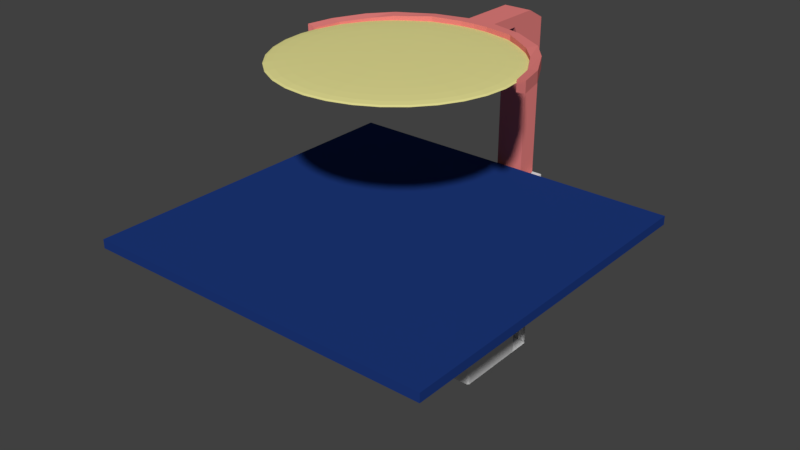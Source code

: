 # Source: tracker.blend  (saved by Blender 2.79.0; exported with 4.5.12 LTS)
import bpy
from mathutils import Matrix  # noqa: F401  (used for matrix-valued properties, if any)

bpy.ops.wm.read_factory_settings(use_empty=True)
scene = bpy.context.scene
scene.name = 'Scene'

# ---- collections
col_collection_1 = bpy.data.collections.new('Collection 1'); scene.collection.children.link(col_collection_1)

# ---- materials (node trees are filled in below, after node groups)
mat_material_005 = bpy.data.materials.new('Material.005')
mat_material_005.alpha_threshold = 0.0
mat_material_005.use_transparent_shadow = False
mat_material_005.diffuse_color = (0.8, 0.7549, 0.3008, 1.0)
mat_material_005.roughness = 0.5
mat_material_006 = bpy.data.materials.new('Material.006')
mat_material_006.alpha_threshold = 0.0
mat_material_006.use_transparent_shadow = False
mat_material_006.diffuse_color = (0.8, 0.2204, 0.2097, 1.0)
mat_material_006.roughness = 0.5
mat_material_004 = bpy.data.materials.new('Material.004')
mat_material_004.alpha_threshold = 0.0
mat_material_004.use_transparent_shadow = False
mat_material_004.diffuse_color = (0.01245, 0.03998, 0.2019, 1.0)
mat_material_004.roughness = 0.5
mat_material_001 = bpy.data.materials.new('Material.001')
mat_material_001.alpha_threshold = 0.0
mat_material_001.use_transparent_shadow = False
mat_material_001.roughness = 0.5
mat_material_002 = bpy.data.materials.new('Material.002')
mat_material_002.alpha_threshold = 0.0
mat_material_002.use_transparent_shadow = False
mat_material_002.diffuse_color = (0.2371, 0.4274, 0.8, 1.0)
mat_material_002.roughness = 0.5

# ---- material node trees

# ---- world
world_world = bpy.data.worlds.new('World'); scene.world = world_world
world_world.color = (0.05088, 0.05088, 0.05088)
world_world.use_sun_shadow = False
world_world.sun_shadow_jitter_overblur = 0.0
world_world.cycles.sampling_method = 'MANUAL'

# ---- meshes
me_hxt900_mount_case_edited = bpy.data.meshes.new('HXT900 mount case edited')
me_hxt900_mount_case_edited.from_pydata([(0.0, 27.53, 0.0), (1.2, 28.23, 1.0), (1.2, 32.22, 1.0), (0.0, 32.13, 0.0), (5.2, 37.38, 12.8), (1.2, 37.38, 12.8), (5.2, 37.38, 1.0), (1.2, 37.38, 1.0), (5.2, 34.73, 12.8), (5.2, 34.73, 1.0), (5.9, 34.23, 12.8), (5.7, 34.23, 12.8), (5.9, 34.23, 1.0), (5.7, 34.23, 1.0), (6.4, 34.73, 1.0), (6.4, 44.73, 1.0), (6.4, 34.73, 12.8), (6.4, 44.73, 12.8), (1.2, 44.73, 12.8), (1.2, 44.73, 1.0), (1.2, 47.63, 12.8), (1.2, 47.63, 1.0), (6.4, 47.63, 12.8), (6.4, 47.63, 1.0), (6.4, 51.63, 12.8), (6.4, 51.63, 1.0), (5.2, 51.13, 0.0), (5.2, 48.83, 0.0), (5.2, 51.13, 12.8), (5.2, 48.83, 12.8), (0.5, 48.83, 12.8), (0.5, 48.83, 0.0), (35.5, 27.03, 12.8), (0.5, 27.03, 12.8), (35.5, 27.03, 0.0), (0.5, 27.03, 0.0), (36.0, 48.33, 12.8), (36.0, 27.53, 12.8), (36.0, 48.33, 0.0), (36.0, 27.53, 0.0), (35.5, 48.83, 0.0), (30.8, 48.83, 0.0), (35.5, 48.83, 12.8), (30.8, 48.83, 12.8), (30.8, 51.13, 12.8), (30.8, 51.13, 0.0), (29.6, 51.63, 12.8), (30.3, 51.63, 12.8), (29.6, 51.63, 1.0), (30.3, 51.63, 0.0), (5.7, 51.63, 0.0), (5.7, 51.63, 12.8), (29.6, 47.63, 12.8), (29.6, 47.63, 1.0), (34.8, 47.63, 12.8), (34.8, 47.63, 1.0), (34.8, 44.73, 12.8), (34.8, 44.73, 1.0), (29.6, 44.73, 12.8), (29.6, 44.73, 1.0), (29.6, 34.73, 12.8), (29.6, 34.73, 1.0), (30.1, 34.23, 1.0), (30.3, 34.23, 1.0), (30.1, 34.23, 12.8), (30.3, 34.23, 12.8), (30.8, 34.73, 1.0), (30.8, 37.38, 1.0), (30.8, 34.73, 12.8), (30.8, 37.38, 12.8), (34.8, 37.38, 12.8), (34.8, 37.38, 1.0), (34.8, 28.23, 12.8), (34.8, 28.23, 1.0), (31.7, 40.63, 12.8), (31.7, 40.63, 1.0), (31.71, 40.76, 12.8), (31.71, 40.76, 1.0), (31.75, 40.89, 12.8), (31.75, 40.89, 1.0), (31.8, 41.02, 12.8), (31.8, 41.02, 1.0), (31.88, 41.13, 12.8), (31.88, 41.13, 1.0), (31.97, 41.23, 12.8), (31.97, 41.23, 1.0), (32.08, 41.31, 12.8), (32.08, 41.31, 1.0), (32.2, 41.37, 12.8), (32.2, 41.37, 1.0), (32.33, 41.41, 12.8), (32.33, 41.41, 1.0), (32.47, 41.42, 12.8), (32.47, 41.42, 1.0), (32.6, 41.42, 12.8), (32.6, 41.42, 1.0), (32.73, 41.39, 12.8), (32.73, 41.39, 1.0), (32.86, 41.34, 12.8), (32.86, 41.34, 1.0), (32.98, 41.27, 12.8), (32.98, 41.27, 1.0), (33.08, 41.18, 12.8), (33.08, 41.18, 1.0), (33.16, 41.07, 12.8), (33.16, 41.07, 1.0), (33.23, 40.95, 12.8), (33.23, 40.95, 1.0), (33.27, 40.83, 12.8), (33.27, 40.83, 1.0), (33.3, 40.69, 12.8), (33.3, 40.69, 1.0), (33.3, 40.63, 12.8), (33.3, 40.63, 1.0), (33.3, 40.56, 12.8), (33.3, 40.56, 1.0), (33.27, 40.42, 12.8), (33.27, 40.42, 1.0), (33.23, 40.3, 12.8), (33.23, 40.3, 1.0), (33.16, 40.18, 12.8), (33.16, 40.18, 1.0), (33.08, 40.07, 12.8), (33.08, 40.07, 1.0), (32.98, 39.98, 12.8), (32.98, 39.98, 1.0), (32.86, 39.91, 12.8), (32.86, 39.91, 1.0), (32.73, 39.86, 12.8), (32.73, 39.86, 1.0), (32.6, 39.83, 12.8), (32.6, 39.83, 1.0), (32.47, 39.83, 12.8), (32.47, 39.83, 1.0), (32.33, 39.84, 12.8), (32.33, 39.84, 1.0), (32.2, 39.88, 12.8), (32.2, 39.88, 1.0), (32.08, 39.94, 12.8), (32.08, 39.94, 1.0), (31.97, 40.02, 12.8), (31.97, 40.02, 1.0), (31.88, 40.12, 12.8), (31.88, 40.12, 1.0), (31.8, 40.24, 12.8), (31.8, 40.24, 1.0), (31.75, 40.36, 12.8), (31.75, 40.36, 1.0), (31.71, 40.49, 12.8), (31.71, 40.49, 1.0), (1.2, 28.23, 12.8), (2.7, 40.63, 12.8), (2.7, 40.63, 1.0), (2.712, 40.76, 12.8), (2.712, 40.76, 1.0), (2.746, 40.89, 12.8), (2.746, 40.89, 1.0), (2.802, 41.02, 12.8), (2.802, 41.02, 1.0), (2.878, 41.13, 12.8), (2.878, 41.13, 1.0), (2.971, 41.23, 12.8), (2.971, 41.23, 1.0), (3.081, 41.31, 12.8), (3.081, 41.31, 1.0), (3.202, 41.37, 12.8), (3.202, 41.37, 1.0), (3.331, 41.41, 12.8), (3.331, 41.41, 1.0), (3.466, 41.42, 12.8), (3.466, 41.42, 1.0), (3.602, 41.42, 12.8), (3.602, 41.42, 1.0), (3.734, 41.39, 12.8), (3.734, 41.39, 1.0), (3.86, 41.34, 12.8), (3.86, 41.34, 1.0), (3.976, 41.27, 12.8), (3.976, 41.27, 1.0), (4.078, 41.18, 12.8), (4.078, 41.18, 1.0), (4.163, 41.07, 12.8), (4.163, 41.07, 1.0), (4.229, 40.95, 12.8), (4.229, 40.95, 1.0), (4.274, 40.83, 12.8), (4.274, 40.83, 1.0), (4.297, 40.69, 12.8), (4.297, 40.69, 1.0), (4.3, 40.63, 12.8), (4.3, 40.63, 1.0), (4.297, 40.56, 12.8), (4.297, 40.56, 1.0), (4.274, 40.42, 12.8), (4.274, 40.42, 1.0), (4.229, 40.3, 12.8), (4.229, 40.3, 1.0), (4.163, 40.18, 12.8), (4.163, 40.18, 1.0), (4.078, 40.07, 12.8), (4.078, 40.07, 1.0), (3.976, 39.98, 12.8), (3.976, 39.98, 1.0), (3.86, 39.91, 12.8), (3.86, 39.91, 1.0), (3.734, 39.86, 12.8), (3.734, 39.86, 1.0), (3.602, 39.83, 12.8), (3.602, 39.83, 1.0), (3.466, 39.83, 12.8), (3.466, 39.83, 1.0), (3.331, 39.84, 12.8), (3.331, 39.84, 1.0), (3.202, 39.88, 12.8), (3.202, 39.88, 1.0), (3.081, 39.94, 12.8), (3.081, 39.94, 1.0), (2.971, 40.02, 12.8), (2.971, 40.02, 1.0), (2.878, 40.12, 12.8), (2.878, 40.12, 1.0), (2.802, 40.24, 12.8), (2.802, 40.24, 1.0), (2.746, 40.36, 12.8), (2.746, 40.36, 1.0), (2.712, 40.49, 12.8), (2.712, 40.49, 1.0), (30.79, 34.65, 12.8), (29.61, 34.65, 12.8), (29.62, 34.57, 12.8), (35.58, 27.03, 12.8), (29.65, 34.5, 12.8), (29.7, 34.43, 12.8), (29.75, 34.37, 12.8), (29.81, 34.32, 12.8), (29.87, 34.28, 12.8), (29.95, 34.25, 12.8), (30.02, 34.23, 12.8), (30.7, 34.43, 12.8), (30.75, 34.5, 12.8), (30.78, 34.57, 12.8), (35.98, 48.48, 12.8), (35.95, 48.55, 12.8), (35.65, 48.8, 12.8), (35.73, 48.77, 12.8), (35.79, 48.73, 12.8), (30.59, 51.53, 12.8), (30.53, 51.57, 12.8), (30.45, 51.6, 12.8), (35.99, 48.4, 12.8), (35.9, 48.62, 12.8), (35.85, 48.68, 12.8), (0.1464, 27.17, 12.8), (0.2061, 27.12, 12.8), (0.273, 27.08, 12.8), (35.65, 27.05, 12.8), (35.73, 27.08, 12.8), (35.79, 27.12, 12.8), (0.02447, 27.37, 12.8), (0.0545, 27.3, 12.8), (0.09549, 27.23, 12.8), (0.2061, 48.73, 12.8), (0.1464, 48.68, 12.8), (0.09549, 48.62, 12.8), (30.65, 34.37, 12.8), (30.38, 34.23, 12.8), (30.59, 34.32, 12.8), (30.45, 34.25, 12.8), (30.53, 34.28, 12.8), (35.58, 48.82, 12.8), (30.79, 51.2, 12.8), (30.78, 51.28, 12.8), (30.65, 51.48, 12.8), (30.38, 51.62, 12.8), (0.3455, 27.05, 12.8), (0.4218, 27.03, 12.8), (5.206, 34.65, 12.8), (30.75, 51.35, 12.8), (30.7, 51.42, 12.8), (35.85, 27.17, 12.8), (35.9, 27.23, 12.8), (35.95, 27.3, 12.8), (35.98, 27.37, 12.8), (35.99, 27.45, 12.8), (0.006155, 48.4, 12.8), (0.0, 48.33, 12.8), (0.5, 30.63, 0.0), (0.0, 48.33, 0.0), (0.0, 27.53, 12.8), (0.006155, 27.45, 12.8), (0.4218, 48.82, 12.8), (0.0545, 48.55, 12.8), (0.02447, 48.48, 12.8), (5.224, 34.57, 12.8), (5.254, 34.5, 12.8), (5.295, 34.43, 12.8), (6.305, 34.43, 12.8), (6.346, 34.5, 12.8), (5.295, 51.42, 12.8), (5.254, 51.35, 12.8), (0.3455, 48.8, 12.8), (0.273, 48.77, 12.8), (5.346, 34.37, 12.8), (5.406, 34.32, 12.8), (5.622, 34.23, 12.8), (5.473, 34.28, 12.8), (5.545, 34.25, 12.8), (6.376, 34.57, 12.8), (6.394, 34.65, 12.8), (5.545, 51.6, 12.8), (5.473, 51.57, 12.8), (5.406, 51.53, 12.8), (5.224, 51.28, 12.8), (5.206, 51.2, 12.8), (6.055, 34.25, 12.8), (6.127, 34.28, 12.8), (5.978, 34.23, 12.8), (6.194, 34.32, 12.8), (6.254, 34.37, 12.8), (5.622, 51.62, 12.8), (5.346, 51.48, 12.8), (3.5, 40.63, 1.0), (32.5, 40.63, 1.0), (6.394, 34.65, 1.0), (6.376, 34.57, 1.0), (30.75, 34.5, 1.0), (30.7, 34.43, 1.0), (29.81, 34.32, 1.0), (29.75, 34.37, 1.0), (29.7, 34.43, 1.0), (29.61, 34.65, 1.0), (29.65, 34.5, 1.0), (29.62, 34.57, 1.0), (30.65, 34.37, 1.0), (30.59, 34.32, 1.0), (30.53, 34.28, 1.0), (5.295, 34.43, 1.0), (5.254, 34.5, 1.0), (5.224, 34.57, 1.0), (5.206, 34.65, 1.0), (30.79, 34.65, 1.0), (30.78, 34.57, 1.0), (6.194, 34.32, 1.0), (6.127, 34.28, 1.0), (6.346, 34.5, 1.0), (6.305, 34.43, 1.0), (6.254, 34.37, 1.0), (30.45, 34.25, 1.0), (30.38, 34.23, 1.0), (29.95, 34.25, 1.0), (29.87, 34.28, 1.0), (30.02, 34.23, 1.0), (5.545, 34.25, 1.0), (5.473, 34.28, 1.0), (6.055, 34.25, 1.0), (5.978, 34.23, 1.0), (5.406, 34.32, 1.0), (5.346, 34.37, 1.0), (5.622, 34.23, 1.0), (5.622, 51.62, 0.0), (5.295, 51.42, 0.0), (0.02447, 27.37, 0.0), (0.006155, 27.45, 0.0), (0.0, 32.13, 12.8), (0.006155, 48.4, 0.0), (5.206, 51.2, 0.0), (0.02447, 48.48, 0.0), (0.0545, 48.55, 0.0), (0.09549, 48.62, 0.0), (0.1464, 48.68, 0.0), (0.2061, 48.73, 0.0), (0.4218, 48.82, 0.0), (0.273, 48.77, 0.0), (0.3455, 48.8, 0.0), (5.406, 51.53, 0.0), (5.473, 51.57, 0.0), (5.545, 51.6, 0.0), (30.7, 51.42, 0.0), (30.75, 51.35, 0.0), (30.78, 51.28, 0.0), (35.99, 27.45, 0.0), (5.224, 51.28, 0.0), (5.254, 51.35, 0.0), (30.45, 51.6, 0.0), (30.38, 51.62, 0.0), (30.65, 51.48, 0.0), (30.79, 51.2, 0.0), (35.58, 48.82, 0.0), (35.65, 48.8, 0.0), (35.73, 48.77, 0.0), (35.79, 48.73, 0.0), (0.2061, 27.12, 0.0), (0.4218, 27.03, 0.0), (0.273, 27.08, 0.0), (0.3455, 27.05, 0.0), (0.1464, 27.17, 0.0), (0.09549, 27.23, 0.0), (0.0545, 27.3, 0.0), (5.346, 51.48, 0.0), (30.53, 51.57, 0.0), (30.59, 51.53, 0.0), (35.95, 48.55, 0.0), (35.9, 48.62, 0.0), (35.85, 48.68, 0.0), (35.98, 48.48, 0.0), (35.99, 48.4, 0.0), (35.98, 27.37, 0.0), (35.95, 27.3, 0.0), (35.58, 27.03, 0.0), (35.65, 27.05, 0.0), (35.9, 27.23, 0.0), (35.85, 27.17, 0.0), (35.79, 27.12, 0.0), (35.73, 27.08, 0.0), (1.2, 32.22, 12.8)], [], [(0, 1, 2), (2, 3, 0), (4, 5, 6), (6, 5, 7), (8, 4, 9), (9, 4, 6), (10, 11, 12), (12, 11, 13), (14, 15, 16), (16, 15, 17), (18, 17, 19), (19, 17, 15), (20, 18, 21), (21, 18, 19), (22, 20, 23), (23, 20, 21), (24, 22, 25), (25, 22, 23), (26, 27, 28), (28, 27, 29), (30, 29, 31), (31, 29, 27), (32, 33, 34), (34, 33, 35), (36, 37, 38), (38, 37, 39), (40, 41, 42), (42, 41, 43), (44, 43, 45), (45, 43, 41), (46, 47, 48), (48, 47, 49), (48, 49, 25), (25, 49, 50), (25, 50, 24), (24, 50, 51), (52, 46, 53), (53, 46, 48), (54, 52, 55), (55, 52, 53), (56, 54, 57), (57, 54, 55), (58, 56, 59), (59, 56, 57), (60, 58, 61), (61, 58, 59), (62, 63, 64), (64, 63, 65), (66, 67, 68), (68, 67, 69), (70, 69, 71), (71, 69, 67), (72, 70, 73), (73, 70, 71), (74, 75, 76), (76, 75, 77), (76, 77, 78), (78, 77, 79), (78, 79, 80), (80, 79, 81), (80, 81, 82), (82, 81, 83), (82, 83, 84), (84, 83, 85), (84, 85, 86), (86, 85, 87), (86, 87, 88), (88, 87, 89), (88, 89, 90), (90, 89, 91), (90, 91, 92), (92, 91, 93), (92, 93, 94), (94, 93, 95), (94, 95, 96), (96, 95, 97), (96, 97, 98), (98, 97, 99), (98, 99, 100), (100, 99, 101), (100, 101, 102), (102, 101, 103), (102, 103, 104), (104, 103, 105), (104, 105, 106), (106, 105, 107), (106, 107, 108), (108, 107, 109), (108, 109, 110), (110, 109, 111), (110, 111, 112), (112, 111, 113), (112, 113, 114), (114, 113, 115), (114, 115, 116), (116, 115, 117), (116, 117, 118), (118, 117, 119), (118, 119, 120), (120, 119, 121), (120, 121, 122), (122, 121, 123), (122, 123, 124), (124, 123, 125), (124, 125, 126), (126, 125, 127), (126, 127, 128), (128, 127, 129), (128, 129, 130), (130, 129, 131), (130, 131, 132), (132, 131, 133), (132, 133, 134), (134, 133, 135), (134, 135, 136), (136, 135, 137), (136, 137, 138), (138, 137, 139), (138, 139, 140), (140, 139, 141), (140, 141, 142), (142, 141, 143), (142, 143, 144), (144, 143, 145), (144, 145, 146), (146, 145, 147), (146, 147, 148), (148, 147, 149), (148, 149, 74), (74, 149, 75), (150, 72, 1), (1, 72, 73), (151, 152, 153), (153, 152, 154), (153, 154, 155), (155, 154, 156), (155, 156, 157), (157, 156, 158), (157, 158, 159), (159, 158, 160), (159, 160, 161), (161, 160, 162), (161, 162, 163), (163, 162, 164), (163, 164, 165), (165, 164, 166), (165, 166, 167), (167, 166, 168), (167, 168, 169), (169, 168, 170), (169, 170, 171), (171, 170, 172), (171, 172, 173), (173, 172, 174), (173, 174, 175), (175, 174, 176), (175, 176, 177), (177, 176, 178), (177, 178, 179), (179, 178, 180), (179, 180, 181), (181, 180, 182), (181, 182, 183), (183, 182, 184), (183, 184, 185), (185, 184, 186), (185, 186, 187), (187, 186, 188), (187, 188, 189), (189, 188, 190), (189, 190, 191), (191, 190, 192), (191, 192, 193), (193, 192, 194), (193, 194, 195), (195, 194, 196), (195, 196, 197), (197, 196, 198), (197, 198, 199), (199, 198, 200), (199, 200, 201), (201, 200, 202), (201, 202, 203), (203, 202, 204), (203, 204, 205), (205, 204, 206), (205, 206, 207), (207, 206, 208), (207, 208, 209), (209, 208, 210), (209, 210, 211), (211, 210, 212), (211, 212, 213), (213, 212, 214), (213, 214, 215), (215, 214, 216), (215, 216, 217), (217, 216, 218), (217, 218, 219), (219, 218, 220), (219, 220, 221), (221, 220, 222), (221, 222, 223), (223, 222, 224), (223, 224, 225), (225, 224, 226), (225, 226, 151), (151, 226, 152), (68, 69, 65), (37, 70, 72), (68, 65, 227), (60, 228, 69), (69, 228, 229), (150, 33, 72), (72, 33, 32), (72, 32, 230), (229, 231, 69), (69, 231, 232), (69, 232, 233), (233, 234, 69), (69, 234, 235), (69, 235, 236), (236, 237, 69), (69, 237, 64), (69, 64, 65), (238, 239, 65), (65, 239, 240), (65, 240, 227), (241, 242, 54), (183, 185, 17), (243, 54, 244), (244, 54, 245), (246, 247, 248), (70, 37, 56), (56, 37, 36), (56, 36, 54), (54, 36, 249), (54, 249, 241), (242, 250, 54), (54, 250, 251), (54, 251, 245), (252, 253, 150), (150, 253, 254), (230, 255, 72), (72, 255, 256), (72, 256, 257), (258, 259, 150), (150, 259, 260), (150, 260, 252), (16, 17, 10), (10, 17, 11), (261, 262, 20), (20, 262, 263), (238, 65, 264), (264, 65, 265), (264, 265, 266), (266, 265, 267), (266, 267, 268), (243, 269, 54), (54, 269, 42), (54, 42, 52), (52, 42, 43), (52, 43, 46), (46, 43, 44), (46, 44, 47), (47, 44, 270), (47, 270, 271), (246, 248, 272), (272, 248, 273), (272, 273, 47), (254, 274, 150), (150, 274, 275), (150, 275, 33), (17, 4, 11), (11, 4, 8), (11, 8, 276), (28, 24, 51), (271, 277, 47), (47, 277, 278), (47, 278, 272), (134, 136, 69), (106, 108, 56), (56, 108, 110), (56, 110, 70), (70, 110, 112), (70, 112, 114), (257, 279, 72), (72, 279, 280), (72, 280, 281), (281, 282, 72), (72, 282, 283), (72, 283, 37), (159, 18, 157), (157, 18, 155), (20, 284, 18), (18, 284, 285), (286, 3, 287), (287, 31, 286), (150, 288, 289), (150, 289, 258), (24, 28, 22), (22, 28, 29), (22, 29, 20), (20, 29, 30), (20, 30, 290), (114, 116, 70), (70, 116, 118), (70, 118, 120), (74, 76, 58), (263, 291, 20), (20, 291, 292), (20, 292, 284), (82, 84, 58), (58, 84, 86), (185, 187, 17), (17, 187, 189), (17, 189, 4), (4, 189, 191), (173, 175, 17), (17, 175, 177), (276, 293, 11), (11, 293, 294), (11, 294, 295), (10, 296, 297), (51, 298, 299), (290, 300, 20), (20, 300, 301), (20, 301, 261), (136, 138, 69), (69, 138, 140), (69, 140, 142), (159, 161, 18), (18, 161, 163), (18, 163, 165), (165, 167, 18), (18, 167, 169), (18, 169, 17), (17, 169, 171), (17, 171, 173), (177, 179, 17), (17, 179, 181), (17, 181, 183), (295, 302, 11), (11, 302, 303), (11, 303, 304), (304, 303, 305), (304, 305, 306), (297, 307, 10), (10, 307, 308), (10, 308, 16), (309, 310, 311), (299, 312, 51), (51, 312, 313), (51, 313, 28), (120, 122, 70), (70, 122, 124), (70, 124, 126), (60, 69, 58), (58, 69, 148), (58, 148, 74), (76, 78, 58), (58, 78, 80), (58, 80, 82), (94, 96, 56), (56, 96, 98), (56, 98, 100), (4, 203, 205), (223, 5, 221), (221, 5, 219), (223, 225, 5), (5, 225, 151), (5, 151, 18), (18, 151, 153), (18, 153, 155), (314, 315, 316), (316, 315, 317), (316, 317, 10), (10, 317, 318), (10, 318, 296), (51, 319, 298), (298, 319, 309), (298, 309, 320), (320, 309, 311), (142, 144, 69), (69, 144, 146), (69, 146, 148), (100, 102, 56), (56, 102, 104), (56, 104, 106), (191, 193, 4), (4, 193, 195), (4, 195, 197), (205, 207, 4), (4, 207, 209), (4, 209, 5), (5, 209, 211), (5, 211, 213), (213, 215, 5), (5, 215, 217), (5, 217, 219), (126, 128, 70), (70, 128, 130), (70, 130, 69), (69, 130, 132), (69, 132, 134), (86, 88, 58), (58, 88, 90), (58, 90, 56), (56, 90, 92), (56, 92, 94), (197, 199, 4), (4, 199, 201), (4, 201, 203), (190, 188, 321), (190, 321, 192), (198, 196, 321), (321, 196, 194), (321, 194, 192), (204, 202, 321), (321, 202, 200), (321, 200, 198), (210, 208, 321), (321, 208, 206), (321, 206, 204), (216, 214, 321), (321, 214, 212), (321, 212, 210), (222, 220, 321), (321, 220, 218), (321, 218, 216), (152, 226, 321), (321, 226, 224), (321, 224, 222), (158, 156, 321), (321, 156, 154), (321, 154, 152), (164, 162, 321), (321, 162, 160), (321, 160, 158), (170, 168, 321), (321, 168, 166), (321, 166, 164), (176, 174, 321), (321, 174, 172), (321, 172, 170), (182, 180, 321), (321, 180, 178), (321, 178, 176), (188, 186, 321), (321, 186, 184), (321, 184, 182), (113, 111, 322), (113, 322, 115), (121, 119, 322), (322, 119, 117), (322, 117, 115), (127, 125, 322), (322, 125, 123), (322, 123, 121), (133, 131, 322), (322, 131, 129), (322, 129, 127), (139, 137, 322), (322, 137, 135), (322, 135, 133), (145, 143, 322), (322, 143, 141), (322, 141, 139), (75, 149, 322), (322, 149, 147), (322, 147, 145), (81, 79, 322), (322, 79, 77), (322, 77, 75), (87, 85, 322), (322, 85, 83), (322, 83, 81), (93, 91, 322), (322, 91, 89), (322, 89, 87), (99, 97, 322), (322, 97, 95), (322, 95, 93), (105, 103, 322), (322, 103, 101), (322, 101, 99), (111, 109, 322), (322, 109, 107), (322, 107, 105), (9, 6, 7), (59, 57, 55), (48, 25, 53), (53, 25, 23), (323, 324, 53), (325, 326, 73), (327, 328, 1), (1, 328, 329), (330, 61, 1), (1, 61, 59), (1, 59, 53), (53, 59, 55), (329, 331, 1), (1, 331, 332), (1, 332, 330), (21, 19, 23), (23, 19, 15), (23, 15, 53), (53, 15, 14), (53, 14, 323), (326, 333, 73), (73, 333, 334), (73, 334, 335), (336, 337, 1), (1, 337, 338), (1, 338, 7), (7, 2, 1), (7, 338, 339), (7, 339, 9), (67, 66, 71), (71, 66, 340), (71, 340, 73), (73, 340, 341), (73, 341, 325), (342, 343, 1), (324, 344, 53), (53, 344, 345), (53, 345, 1), (1, 345, 346), (1, 346, 342), (335, 347, 73), (73, 347, 348), (73, 348, 63), (73, 349, 1), (1, 349, 350), (1, 350, 327), (63, 62, 73), (73, 62, 351), (73, 351, 349), (1, 352, 353), (343, 354, 1), (1, 354, 355), (1, 355, 12), (353, 356, 1), (1, 356, 357), (1, 357, 336), (12, 13, 1), (1, 13, 358), (1, 358, 352), (27, 34, 31), (31, 34, 35), (35, 286, 31), (359, 50, 360), (361, 362, 35), (35, 362, 0), (287, 3, 363), (363, 285, 287), (35, 0, 288), (288, 150, 1), (288, 1, 35), (31, 287, 364), (27, 26, 50), (50, 26, 365), (364, 366, 31), (31, 366, 367), (31, 367, 368), (368, 369, 31), (31, 369, 370), (31, 370, 371), (371, 370, 372), (371, 372, 373), (374, 375, 376), (377, 378, 379), (38, 39, 34), (34, 39, 380), (365, 381, 50), (50, 381, 382), (50, 382, 360), (383, 45, 384), (384, 45, 49), (377, 379, 385), (385, 379, 386), (385, 386, 45), (387, 38, 40), (40, 38, 34), (40, 34, 41), (41, 34, 27), (41, 27, 45), (45, 27, 50), (45, 50, 49), (387, 388, 38), (38, 388, 389), (38, 389, 390), (391, 392, 393), (393, 392, 394), (391, 395, 392), (392, 395, 396), (392, 396, 35), (35, 396, 397), (35, 397, 361), (359, 360, 376), (376, 360, 398), (376, 398, 374), (383, 399, 45), (45, 399, 400), (45, 400, 385), (401, 390, 402), (402, 390, 403), (401, 404, 390), (390, 404, 405), (390, 405, 38), (380, 406, 34), (34, 406, 407), (34, 407, 408), (408, 407, 409), (410, 411, 412), (410, 412, 407), (407, 412, 413), (407, 413, 409), (30, 31, 371), (30, 371, 290), (290, 371, 373), (290, 373, 300), (300, 373, 372), (300, 372, 301), (301, 372, 370), (301, 370, 261), (261, 370, 369), (261, 369, 262), (262, 369, 368), (262, 368, 263), (263, 368, 367), (263, 367, 291), (291, 367, 366), (291, 366, 292), (292, 366, 364), (292, 364, 284), (284, 364, 287), (284, 287, 285), (26, 28, 313), (26, 313, 365), (365, 313, 312), (365, 312, 381), (381, 312, 299), (381, 299, 382), (382, 299, 298), (382, 298, 360), (360, 298, 320), (360, 320, 398), (398, 320, 311), (398, 311, 374), (374, 311, 310), (374, 310, 375), (375, 310, 309), (375, 309, 376), (376, 309, 319), (376, 319, 359), (359, 319, 51), (359, 51, 50), (44, 45, 386), (44, 386, 270), (270, 386, 379), (270, 379, 271), (271, 379, 378), (271, 378, 277), (277, 378, 377), (277, 377, 278), (278, 377, 385), (278, 385, 272), (272, 385, 400), (272, 400, 246), (246, 400, 399), (246, 399, 247), (247, 399, 383), (247, 383, 248), (248, 383, 384), (248, 384, 273), (273, 384, 49), (273, 49, 47), (36, 38, 405), (36, 405, 249), (249, 405, 404), (249, 404, 241), (241, 404, 401), (241, 401, 242), (242, 401, 402), (242, 402, 250), (250, 402, 403), (250, 403, 251), (251, 403, 390), (251, 390, 245), (245, 390, 389), (245, 389, 244), (244, 389, 388), (244, 388, 243), (243, 388, 387), (243, 387, 269), (269, 387, 40), (269, 40, 42), (39, 37, 283), (39, 283, 380), (380, 283, 282), (380, 282, 406), (406, 282, 281), (406, 281, 407), (407, 281, 280), (407, 280, 410), (410, 280, 279), (410, 279, 411), (411, 279, 257), (411, 257, 412), (412, 257, 256), (412, 256, 413), (413, 256, 255), (413, 255, 409), (409, 255, 230), (409, 230, 408), (408, 230, 32), (408, 32, 34), (288, 0, 362), (288, 362, 289), (289, 362, 361), (289, 361, 258), (258, 361, 397), (258, 397, 259), (259, 397, 396), (259, 396, 260), (260, 396, 395), (260, 395, 252), (252, 395, 391), (252, 391, 253), (253, 391, 393), (253, 393, 254), (254, 393, 394), (254, 394, 274), (274, 394, 392), (274, 392, 275), (275, 392, 35), (275, 35, 33), (62, 64, 237), (62, 237, 351), (351, 237, 236), (351, 236, 349), (349, 236, 235), (349, 235, 350), (350, 235, 234), (350, 234, 327), (327, 234, 233), (327, 233, 328), (328, 233, 232), (328, 232, 329), (329, 232, 231), (329, 231, 331), (331, 231, 229), (331, 229, 332), (332, 229, 228), (332, 228, 330), (330, 228, 60), (330, 60, 61), (65, 63, 348), (65, 348, 265), (265, 348, 347), (265, 347, 267), (267, 347, 335), (267, 335, 268), (268, 335, 334), (268, 334, 266), (266, 334, 333), (266, 333, 264), (264, 333, 326), (264, 326, 238), (238, 326, 325), (238, 325, 239), (239, 325, 341), (239, 341, 240), (240, 341, 340), (240, 340, 227), (227, 340, 66), (227, 66, 68), (14, 16, 308), (14, 308, 323), (323, 308, 307), (323, 307, 324), (324, 307, 297), (324, 297, 344), (344, 297, 296), (344, 296, 345), (345, 296, 318), (345, 318, 346), (346, 318, 317), (346, 317, 342), (342, 317, 315), (342, 315, 343), (343, 315, 314), (343, 314, 354), (354, 314, 316), (354, 316, 355), (355, 316, 10), (355, 10, 12), (8, 9, 339), (8, 339, 276), (276, 339, 338), (276, 338, 293), (293, 338, 337), (293, 337, 294), (294, 337, 336), (294, 336, 295), (295, 336, 357), (295, 357, 302), (302, 357, 356), (302, 356, 303), (303, 356, 353), (303, 353, 305), (305, 353, 352), (305, 352, 306), (306, 352, 358), (306, 358, 304), (304, 358, 13), (304, 13, 11), (3, 286, 35), (35, 0, 3), (3, 2, 414), (414, 363, 3), (5, 414, 2), (2, 7, 5), (414, 5, 18), (18, 285, 363), (18, 363, 414)])
me_hxt900_mount_case_edited.use_remesh_preserve_volume = False
me_hxt900_mount_case_edited.use_remesh_preserve_attributes = False
me_hxt900_mount_case_edited.use_mirror_vertex_groups = False
me_hxt900_mount_case_edited.update()
me_sphere = bpy.data.meshes.new('Sphere')
me_sphere.from_pydata([(0.0, 0.1951, 0.9808), (0.0, 0.3827, 0.9239), (0.0, 0.5556, 0.8315), (0.0, 0.7071, 0.7071), (0.0, 0.8315, 0.5556), (0.0, 0.9239, 0.3827), (0.0, 0.9808, 0.1951), (0.0, 1.0, 7.55e-08), (0.0, 0.9808, -0.1951), (0.0, 0.5556, -0.8315), (0.03806, 0.1913, 0.9808), (0.07466, 0.3753, 0.9239), (0.1084, 0.5449, 0.8315), (0.1379, 0.6935, 0.7071), (0.1622, 0.8155, 0.5556), (0.1802, 0.9061, 0.3827), (0.1913, 0.9619, 0.1951), (0.1951, 0.9808, 7.55e-08), (0.1913, 0.9619, -0.1951), (0.1802, 0.9061, -0.3827), (0.1622, 0.8155, -0.5556), (0.1379, 0.6935, -0.7071), (0.1084, 0.5449, -0.8315), (0.07466, 0.3753, -0.9239), (0.03806, 0.1913, -0.9808), (0.07466, 0.1802, 0.9808), (0.1464, 0.3536, 0.9239), (0.2126, 0.5133, 0.8315), (0.2706, 0.6533, 0.7071), (0.3182, 0.7682, 0.5556), (0.3536, 0.8536, 0.3827), (0.3753, 0.9061, 0.1951), (0.3827, 0.9239, 7.55e-08), (0.3753, 0.9061, -0.1951), (0.3536, 0.8536, -0.3827), (0.3182, 0.7682, -0.5556), (0.2706, 0.6533, -0.7071), (0.2126, 0.5133, -0.8315), (0.1464, 0.3536, -0.9239), (0.07466, 0.1802, -0.9808), (0.1084, 0.1622, 0.9808), (0.2126, 0.3182, 0.9239), (0.3087, 0.4619, 0.8315), (0.3928, 0.5879, 0.7071), (0.4619, 0.6913, 0.5556), (0.5133, 0.7682, 0.3827), (0.5449, 0.8155, 0.1951), (0.5556, 0.8315, 7.55e-08), (0.5449, 0.8155, -0.1951), (0.5133, 0.7682, -0.3827), (0.4619, 0.6913, -0.5556), (0.3928, 0.5879, -0.7071), (0.3087, 0.4619, -0.8315), (0.2126, 0.3182, -0.9239), (0.1084, 0.1622, -0.9808), (0.1379, 0.1379, 0.9808), (0.2706, 0.2706, 0.9239), (0.3928, 0.3928, 0.8315), (0.5, 0.5, 0.7071), (0.5879, 0.5879, 0.5556), (0.6533, 0.6533, 0.3827), (0.6935, 0.6935, 0.1951), (0.7071, 0.7071, 7.55e-08), (0.6935, 0.6935, -0.1951), (0.6533, 0.6533, -0.3827), (0.5879, 0.5879, -0.5556), (0.5, 0.5, -0.7071), (0.3928, 0.3928, -0.8315), (0.2706, 0.2706, -0.9239), (0.1379, 0.1379, -0.9808), (0.1622, 0.1084, 0.9808), (0.3182, 0.2126, 0.9239), (0.4619, 0.3087, 0.8315), (0.5879, 0.3928, 0.7071), (0.6913, 0.4619, 0.5556), (0.7682, 0.5133, 0.3827), (0.8155, 0.5449, 0.1951), (0.8315, 0.5556, 7.55e-08), (0.8155, 0.5449, -0.1951), (0.7682, 0.5133, -0.3827), (0.6913, 0.4619, -0.5556), (0.5879, 0.3928, -0.7071), (0.4619, 0.3087, -0.8315), (0.3182, 0.2126, -0.9239), (0.1622, 0.1084, -0.9808), (0.1802, 0.07466, 0.9808), (0.3536, 0.1464, 0.9239), (0.5133, 0.2126, 0.8315), (0.6533, 0.2706, 0.7071), (0.7682, 0.3182, 0.5556), (0.8536, 0.3536, 0.3827), (0.9061, 0.3753, 0.1951), (0.9239, 0.3827, 7.55e-08), (0.9061, 0.3753, -0.1951), (0.8536, 0.3536, -0.3827), (0.7682, 0.3182, -0.5556), (0.6533, 0.2706, -0.7071), (0.5133, 0.2126, -0.8315), (0.3536, 0.1464, -0.9239), (0.1802, 0.07466, -0.9808), (0.1913, 0.03806, 0.9808), (0.3753, 0.07466, 0.9239), (0.5449, 0.1084, 0.8315), (0.6935, 0.1379, 0.7071), (0.8155, 0.1622, 0.5556), (0.9061, 0.1802, 0.3827), (0.9619, 0.1913, 0.1951), (0.9808, 0.1951, 7.55e-08), (0.9619, 0.1913, -0.1951), (0.9061, 0.1802, -0.3827), (0.8155, 0.1622, -0.5556), (0.6935, 0.1379, -0.7071), (0.5449, 0.1084, -0.8315), (0.3753, 0.07466, -0.9239), (0.1913, 0.03806, -0.9808), (0.1951, -3.266e-07, 0.9808), (0.3827, -3.192e-07, 0.9239), (0.5556, -3.117e-07, 0.8315), (0.7071, -3.192e-07, 0.7071), (0.8315, -3.341e-07, 0.5556), (0.9239, -2.745e-07, 0.3827), (0.9808, -3.937e-07, 0.1951), (1.0, -3.788e-07, 7.55e-08), (0.9808, -3.937e-07, -0.1951), (0.9239, -2.298e-07, -0.3827), (0.8315, -3.341e-07, -0.5556), (0.7071, -3.192e-07, -0.7071), (0.5556, -3.415e-07, -0.8315), (0.3827, -3.043e-07, -0.9239), (0.1951, -3.08e-07, -0.9808), (0.1913, -0.03806, 0.9808), (0.3753, -0.07466, 0.9239), (0.5449, -0.1084, 0.8315), (0.6935, -0.138, 0.7071), (0.8155, -0.1622, 0.5556), (0.9061, -0.1802, 0.3827), (0.9619, -0.1913, 0.1951), (0.9808, -0.1951, 7.55e-08), (0.9619, -0.1913, -0.1951), (0.9061, -0.1802, -0.3827), (0.8155, -0.1622, -0.5556), (0.6935, -0.138, -0.7071), (0.5449, -0.1084, -0.8315), (0.3753, -0.07466, -0.9239), (0.1913, -0.03806, -0.9808), (0.1802, -0.07466, 0.9808), (0.3536, -0.1464, 0.9239), (0.5133, -0.2126, 0.8315), (0.6533, -0.2706, 0.7071), (0.7682, -0.3182, 0.5556), (0.8536, -0.3536, 0.3827), (0.9061, -0.3753, 0.1951), (0.9239, -0.3827, 7.55e-08), (0.9061, -0.3753, -0.1951), (0.8536, -0.3536, -0.3827), (0.7682, -0.3182, -0.5556), (0.6533, -0.2706, -0.7071), (0.5133, -0.2126, -0.8315), (0.3536, -0.1464, -0.9239), (0.1802, -0.07466, -0.9808), (0.1622, -0.1084, 0.9808), (0.3182, -0.2126, 0.9239), (0.4619, -0.3087, 0.8315), (0.5879, -0.3928, 0.7071), (0.6913, -0.4619, 0.5556), (0.7682, -0.5133, 0.3827), (0.8155, -0.5449, 0.1951), (0.8315, -0.5556, 7.55e-08), (0.8155, -0.5449, -0.1951), (0.7682, -0.5133, -0.3827), (0.6913, -0.4619, -0.5556), (0.5879, -0.3928, -0.7071), (0.4619, -0.3087, -0.8315), (0.3182, -0.2126, -0.9239), (0.1622, -0.1084, -0.9808), (0.1379, -0.138, 0.9808), (0.2706, -0.2706, 0.9239), (0.3928, -0.3928, 0.8315), (0.5, -0.5, 0.7071), (0.5879, -0.5879, 0.5556), (0.6533, -0.6533, 0.3827), (0.6935, -0.6935, 0.1951), (0.7071, -0.7071, 7.55e-08), (0.6935, -0.6935, -0.1951), (0.6533, -0.6533, -0.3827), (0.5879, -0.5879, -0.5556), (0.5, -0.5, -0.7071), (0.3928, -0.3928, -0.8315), (0.2706, -0.2706, -0.9239), (0.1379, -0.138, -0.9808), (0.1084, -0.1622, 0.9808), (0.2126, -0.3182, 0.9239), (0.3087, -0.4619, 0.8315), (0.3928, -0.5879, 0.7071), (0.4619, -0.6913, 0.5556), (0.5133, -0.7682, 0.3827), (0.5449, -0.8155, 0.1951), (0.5556, -0.8315, 7.55e-08), (0.5449, -0.8155, -0.1951), (0.5133, -0.7682, -0.3827), (0.4619, -0.6913, -0.5556), (0.3928, -0.5879, -0.7071), (0.3087, -0.4619, -0.8315), (0.2126, -0.3182, -0.9239), (0.1084, -0.1622, -0.9808), (0.0, -3.258e-07, -1.0), (0.07466, -0.1802, 0.9808), (0.1464, -0.3536, 0.9239), (0.2126, -0.5133, 0.8315), (0.2706, -0.6533, 0.7071), (0.3182, -0.7682, 0.5556), (0.3536, -0.8536, 0.3827), (0.3753, -0.9061, 0.1951), (0.3827, -0.9239, 7.55e-08), (0.3753, -0.9061, -0.1951), (0.3536, -0.8536, -0.3827), (0.3182, -0.7682, -0.5556), (0.2706, -0.6533, -0.7071), (0.2126, -0.5133, -0.8315), (0.1464, -0.3536, -0.9239), (0.07466, -0.1802, -0.9808), (0.03806, -0.1913, 0.9808), (0.07466, -0.3753, 0.9239), (0.1084, -0.5449, 0.8315), (0.1379, -0.6935, 0.7071), (0.1622, -0.8155, 0.5556), (0.1802, -0.9061, 0.3827), (0.1913, -0.9619, 0.1951), (0.1951, -0.9808, 7.55e-08), (0.1913, -0.9619, -0.1951), (0.1802, -0.9061, -0.3827), (0.1622, -0.8155, -0.5556), (0.1379, -0.6935, -0.7071), (0.1084, -0.5449, -0.8315), (0.07466, -0.3753, -0.9239), (0.03806, -0.1913, -0.9808), (-7.212e-09, -0.1951, 0.9808), (4.122e-08, -0.3827, 0.9239), (2.632e-08, -0.5556, 0.8315), (-2.584e-08, -0.7071, 0.7071), (-8.544e-08, -0.8315, 0.5556), (6.357e-08, -0.9239, 0.3827), (-8.544e-08, -0.9808, 0.1951), (-1.003e-07, -1.0, 7.55e-08), (-8.544e-08, -0.9808, -0.1951), (6.357e-08, -0.9239, -0.3827), (-8.544e-08, -0.8315, -0.5556), (-2.584e-08, -0.7071, -0.7071), (-1.094e-08, -0.5556, -0.8315), (3.964e-09, -0.3827, -0.9239), (3.964e-09, -0.1951, -0.9808), (-0.03806, -0.1913, 0.9808), (-0.07466, -0.3753, 0.9239), (-0.1084, -0.5449, 0.8315), (-0.1379, -0.6935, 0.7071), (-0.1622, -0.8155, 0.5556), (-0.1802, -0.9061, 0.3827), (-0.1913, -0.9619, 0.1951), (-0.1951, -0.9808, 7.55e-08), (-0.1913, -0.9619, -0.1951), (-0.1802, -0.9061, -0.3827), (-0.1622, -0.8155, -0.5556), (-0.1379, -0.6935, -0.7071), (-0.1084, -0.5449, -0.8315), (-0.07466, -0.3753, -0.9239), (-0.03806, -0.1913, -0.9808), (-0.07466, -0.1802, 0.9808), (-0.1464, -0.3536, 0.9239), (-0.2126, -0.5133, 0.8315), (-0.2706, -0.6533, 0.7071), (-0.3182, -0.7682, 0.5556), (-0.3536, -0.8536, 0.3827), (-0.3753, -0.9061, 0.1951), (-0.3827, -0.9239, 7.55e-08), (-0.3753, -0.9061, -0.1951), (-0.3536, -0.8536, -0.3827), (-0.3182, -0.7682, -0.5556), (-0.2706, -0.6533, -0.7071), (-0.2126, -0.5133, -0.8315), (-0.1464, -0.3536, -0.9239), (-0.07466, -0.1802, -0.9808), (-0.1084, -0.1622, 0.9808), (-0.2126, -0.3182, 0.9239), (-0.3087, -0.4619, 0.8315), (-0.3928, -0.5879, 0.7071), (-0.4619, -0.6913, 0.5556), (-0.5133, -0.7682, 0.3827), (-0.5449, -0.8155, 0.1951), (-0.5556, -0.8315, 7.55e-08), (-0.5449, -0.8155, -0.1951), (-0.5133, -0.7682, -0.3827), (-0.4619, -0.6913, -0.5556), (-0.3928, -0.5879, -0.7071), (-0.3087, -0.4619, -0.8315), (-0.2126, -0.3182, -0.9239), (-0.1084, -0.1622, -0.9808), (-2.304e-07, -5.562e-07, 1.0), (-0.1379, -0.138, 0.9808), (-0.2706, -0.2706, 0.9239), (-0.3928, -0.3928, 0.8315), (-0.5, -0.5, 0.7071), (-0.5879, -0.5879, 0.5556), (-0.6533, -0.6533, 0.3827), (-0.6935, -0.6935, 0.1951), (-0.7071, -0.7071, 7.55e-08), (-0.6935, -0.6935, -0.1951), (-0.6533, -0.6533, -0.3827), (-0.5879, -0.5879, -0.5556), (-0.5, -0.5, -0.7071), (-0.3928, -0.3928, -0.8315), (-0.2706, -0.2706, -0.9239), (-0.1379, -0.1379, -0.9808), (-0.1622, -0.1084, 0.9808), (-0.3182, -0.2126, 0.9239), (-0.4619, -0.3087, 0.8315), (-0.5879, -0.3928, 0.7071), (-0.6913, -0.4619, 0.5556), (-0.7682, -0.5133, 0.3827), (-0.8155, -0.5449, 0.1951), (-0.8315, -0.5556, 7.55e-08), (-0.8155, -0.5449, -0.1951), (-0.7682, -0.5133, -0.3827), (-0.6913, -0.4619, -0.5556), (-0.5879, -0.3928, -0.7071), (-0.4619, -0.3087, -0.8315), (-0.3182, -0.2126, -0.9239), (-0.1622, -0.1084, -0.9808), (-0.1802, -0.07466, 0.9808), (-0.3536, -0.1464, 0.9239), (-0.5133, -0.2126, 0.8315), (-0.6533, -0.2706, 0.7071), (-0.7682, -0.3182, 0.5556), (-0.8536, -0.3536, 0.3827), (-0.9061, -0.3753, 0.1951), (-0.9239, -0.3827, 7.55e-08), (-0.9061, -0.3753, -0.1951), (-0.8536, -0.3536, -0.3827), (-0.7682, -0.3182, -0.5556), (-0.6533, -0.2706, -0.7071), (-0.5133, -0.2126, -0.8315), (-0.3536, -0.1464, -0.9239), (-0.1802, -0.07466, -0.9808), (-0.1913, -0.03806, 0.9808), (-0.3753, -0.07466, 0.9239), (-0.5449, -0.1084, 0.8315), (-0.6935, -0.1379, 0.7071), (-0.8155, -0.1622, 0.5556), (-0.9061, -0.1802, 0.3827), (-0.9619, -0.1913, 0.1951), (-0.9808, -0.1951, 7.55e-08), (-0.9619, -0.1913, -0.1951), (-0.9061, -0.1802, -0.3827), (-0.8155, -0.1622, -0.5556), (-0.6935, -0.1379, -0.7071), (-0.5449, -0.1084, -0.8315), (-0.3753, -0.07466, -0.9239), (-0.1913, -0.03806, -0.9808), (-0.1951, -3.117e-07, 0.9808), (-0.3827, -2.819e-07, 0.9239), (-0.5556, -2.819e-07, 0.8315), (-0.7071, -1.851e-07, 0.7071), (-0.8315, -1.404e-07, 0.5556), (-0.9239, -3.192e-07, 0.3827), (-0.9808, -9.567e-08, 0.1951), (-1.0, -1.404e-07, 7.55e-08), (-0.9808, -9.567e-08, -0.1951), (-0.9239, -3.192e-07, -0.3827), (-0.8315, -1.404e-07, -0.5556), (-0.7071, -1.851e-07, -0.7071), (-0.5556, -2.596e-07, -0.8315), (-0.3827, -2.521e-07, -0.9239), (-0.1951, -3.155e-07, -0.9808), (-0.1913, 0.03806, 0.9808), (-0.3753, 0.07466, 0.9239), (-0.5449, 0.1084, 0.8315), (-0.6935, 0.1379, 0.7071), (-0.8155, 0.1622, 0.5556), (-0.9061, 0.1802, 0.3827), (-0.9619, 0.1913, 0.1951), (-0.9808, 0.1951, 7.55e-08), (-0.9619, 0.1913, -0.1951), (-0.9061, 0.1802, -0.3827), (-0.8155, 0.1622, -0.5556), (-0.6935, 0.1379, -0.7071), (-0.5449, 0.1084, -0.8315), (-0.3753, 0.07466, -0.9239), (-0.1913, 0.03806, -0.9808), (-0.1802, 0.07466, 0.9808), (-0.3536, 0.1464, 0.9239), (-0.5133, 0.2126, 0.8315), (-0.6533, 0.2706, 0.7071), (-0.7682, 0.3182, 0.5556), (-0.8536, 0.3536, 0.3827), (-0.9061, 0.3753, 0.1951), (-0.9239, 0.3827, 7.55e-08), (-0.9061, 0.3753, -0.1951), (-0.8536, 0.3536, -0.3827), (-0.7682, 0.3182, -0.5556), (-0.6533, 0.2706, -0.7071), (-0.5133, 0.2126, -0.8315), (-0.3536, 0.1464, -0.9239), (-0.1802, 0.07466, -0.9808), (-0.1622, 0.1084, 0.9808), (-0.3182, 0.2126, 0.9239), (-0.4619, 0.3087, 0.8315), (-0.5879, 0.3928, 0.7071), (-0.6913, 0.4619, 0.5556), (-0.7682, 0.5133, 0.3827), (-0.8155, 0.5449, 0.1951), (-0.8315, 0.5556, 7.55e-08), (-0.8155, 0.5449, -0.1951), (-0.7682, 0.5133, -0.3827), (-0.6913, 0.4619, -0.5556), (-0.5879, 0.3928, -0.7071), (-0.4619, 0.3087, -0.8315), (-0.3182, 0.2126, -0.9239), (-0.1622, 0.1084, -0.9808), (-0.1379, 0.1379, 0.9808), (-0.2706, 0.2706, 0.9239), (-0.3928, 0.3928, 0.8315), (-0.5, 0.5, 0.7071), (-0.5879, 0.5879, 0.5556), (-0.6533, 0.6533, 0.3827), (-0.6935, 0.6935, 0.1951), (-0.7071, 0.7071, 7.55e-08), (-0.6935, 0.6935, -0.1951), (-0.6533, 0.6533, -0.3827), (-0.5879, 0.5879, -0.5556), (-0.5, 0.5, -0.7071), (-0.3928, 0.3928, -0.8315), (-0.2706, 0.2706, -0.9239), (-0.1379, 0.1379, -0.9808), (-0.1084, 0.1622, 0.9808), (-0.2126, 0.3182, 0.9239), (-0.3087, 0.4619, 0.8315), (-0.3928, 0.5879, 0.7071), (-0.4619, 0.6913, 0.5556), (-0.5133, 0.7682, 0.3827), (-0.5449, 0.8155, 0.1951), (-0.5556, 0.8315, 7.55e-08), (-0.5449, 0.8155, -0.1951), (-0.5133, 0.7682, -0.3827), (-0.4619, 0.6913, -0.5556), (-0.3928, 0.5879, -0.7071), (-0.3087, 0.4619, -0.8315), (-0.2126, 0.3182, -0.9239), (-0.1084, 0.1622, -0.9808), (-0.07466, 0.1802, 0.9808), (-0.1464, 0.3536, 0.9239), (-0.2126, 0.5133, 0.8315), (-0.2706, 0.6533, 0.7071), (-0.3182, 0.7682, 0.5556), (-0.3536, 0.8536, 0.3827), (-0.3753, 0.9061, 0.1951), (-0.3827, 0.9239, 7.55e-08), (-0.3753, 0.9061, -0.1951), (-0.3536, 0.8536, -0.3827), (-0.3182, 0.7682, -0.5556), (-0.2706, 0.6533, -0.7071), (-0.2126, 0.5133, -0.8315), (-0.1464, 0.3536, -0.9239), (-0.07466, 0.1802, -0.9808), (-0.03806, 0.1913, 0.9808), (-0.07466, 0.3753, 0.9239), (-0.1084, 0.5449, 0.8315), (-0.1379, 0.6935, 0.7071), (-0.1622, 0.8155, 0.5556), (-0.1802, 0.9061, 0.3827), (-0.1913, 0.9619, 0.1951), (-0.1951, 0.9808, 7.55e-08), (-0.1913, 0.9619, -0.1951), (-0.1802, 0.9061, -0.3827), (-0.1622, 0.8155, -0.5556), (-0.1379, 0.6935, -0.7071), (-0.1084, 0.5449, -0.8315), (-0.07466, 0.3753, -0.9239), (-0.03806, 0.1913, -0.9808), (6.357e-08, 0.9239, -0.3827), (2.722e-07, 0.8315, -0.5556), (1.53e-07, 0.7071, -0.7071), (7.847e-08, 0.3827, -0.9239), (1.514e-08, 0.1951, -0.9808)], [], [(4, 3, 13, 14), (9, 479, 21, 22), (5, 4, 14, 15), (480, 9, 22, 23), (6, 5, 15, 16), (481, 480, 23, 24), (7, 6, 16, 17), (0, 296, 10), (205, 481, 24), (8, 7, 17, 18), (1, 0, 10, 11), (477, 8, 18, 19), (2, 1, 11, 12), (478, 477, 19, 20), (3, 2, 12, 13), (479, 478, 20, 21), (20, 19, 34, 35), (13, 12, 27, 28), (21, 20, 35, 36), (14, 13, 28, 29), (22, 21, 36, 37), (15, 14, 29, 30), (23, 22, 37, 38), (16, 15, 30, 31), (24, 23, 38, 39), (17, 16, 31, 32), (10, 296, 25), (205, 24, 39), (18, 17, 32, 33), (11, 10, 25, 26), (19, 18, 33, 34), (12, 11, 26, 27), (39, 38, 53, 54), (32, 31, 46, 47), (25, 296, 40), (205, 39, 54), (33, 32, 47, 48), (26, 25, 40, 41), (34, 33, 48, 49), (27, 26, 41, 42), (35, 34, 49, 50), (28, 27, 42, 43), (36, 35, 50, 51), (29, 28, 43, 44), (37, 36, 51, 52), (30, 29, 44, 45), (38, 37, 52, 53), (31, 30, 45, 46), (51, 50, 65, 66), (44, 43, 58, 59), (52, 51, 66, 67), (45, 44, 59, 60), (53, 52, 67, 68), (46, 45, 60, 61), (54, 53, 68, 69), (47, 46, 61, 62), (40, 296, 55), (205, 54, 69), (48, 47, 62, 63), (41, 40, 55, 56), (49, 48, 63, 64), (42, 41, 56, 57), (50, 49, 64, 65), (43, 42, 57, 58), (55, 296, 70), (205, 69, 84), (63, 62, 77, 78), (56, 55, 70, 71), (64, 63, 78, 79), (57, 56, 71, 72), (65, 64, 79, 80), (58, 57, 72, 73), (66, 65, 80, 81), (59, 58, 73, 74), (67, 66, 81, 82), (60, 59, 74, 75), (68, 67, 82, 83), (61, 60, 75, 76), (69, 68, 83, 84), (62, 61, 76, 77), (74, 73, 88, 89), (82, 81, 96, 97), (75, 74, 89, 90), (83, 82, 97, 98), (76, 75, 90, 91), (84, 83, 98, 99), (77, 76, 91, 92), (70, 296, 85), (205, 84, 99), (78, 77, 92, 93), (71, 70, 85, 86), (79, 78, 93, 94), (72, 71, 86, 87), (80, 79, 94, 95), (73, 72, 87, 88), (81, 80, 95, 96), (93, 92, 107, 108), (86, 85, 100, 101), (94, 93, 108, 109), (87, 86, 101, 102), (95, 94, 109, 110), (88, 87, 102, 103), (96, 95, 110, 111), (89, 88, 103, 104), (97, 96, 111, 112), (90, 89, 104, 105), (98, 97, 112, 113), (91, 90, 105, 106), (99, 98, 113, 114), (92, 91, 106, 107), (85, 296, 100), (205, 99, 114), (112, 111, 126, 127), (105, 104, 119, 120), (113, 112, 127, 128), (106, 105, 120, 121), (114, 113, 128, 129), (107, 106, 121, 122), (100, 296, 115), (205, 114, 129), (108, 107, 122, 123), (101, 100, 115, 116), (109, 108, 123, 124), (102, 101, 116, 117), (110, 109, 124, 125), (103, 102, 117, 118), (111, 110, 125, 126), (104, 103, 118, 119), (116, 115, 130, 131), (124, 123, 138, 139), (117, 116, 131, 132), (125, 124, 139, 140), (118, 117, 132, 133), (126, 125, 140, 141), (119, 118, 133, 134), (127, 126, 141, 142), (120, 119, 134, 135), (128, 127, 142, 143), (121, 120, 135, 136), (129, 128, 143, 144), (122, 121, 136, 137), (115, 296, 130), (205, 129, 144), (123, 122, 137, 138), (135, 134, 149, 150), (143, 142, 157, 158), (136, 135, 150, 151), (144, 143, 158, 159), (137, 136, 151, 152), (130, 296, 145), (205, 144, 159), (138, 137, 152, 153), (131, 130, 145, 146), (139, 138, 153, 154), (132, 131, 146, 147), (140, 139, 154, 155), (133, 132, 147, 148), (141, 140, 155, 156), (134, 133, 148, 149), (142, 141, 156, 157), (154, 153, 168, 169), (147, 146, 161, 162), (155, 154, 169, 170), (148, 147, 162, 163), (156, 155, 170, 171), (149, 148, 163, 164), (157, 156, 171, 172), (150, 149, 164, 165), (158, 157, 172, 173), (151, 150, 165, 166), (159, 158, 173, 174), (152, 151, 166, 167), (145, 296, 160), (205, 159, 174), (153, 152, 167, 168), (146, 145, 160, 161), (173, 172, 187, 188), (166, 165, 180, 181), (174, 173, 188, 189), (167, 166, 181, 182), (160, 296, 175), (205, 174, 189), (168, 167, 182, 183), (161, 160, 175, 176), (169, 168, 183, 184), (162, 161, 176, 177), (170, 169, 184, 185), (163, 162, 177, 178), (171, 170, 185, 186), (164, 163, 178, 179), (172, 171, 186, 187), (165, 164, 179, 180), (185, 184, 199, 200), (178, 177, 192, 193), (186, 185, 200, 201), (179, 178, 193, 194), (187, 186, 201, 202), (180, 179, 194, 195), (188, 187, 202, 203), (181, 180, 195, 196), (189, 188, 203, 204), (182, 181, 196, 197), (175, 296, 190), (205, 189, 204), (183, 182, 197, 198), (176, 175, 190, 191), (184, 183, 198, 199), (177, 176, 191, 192), (204, 203, 219, 220), (197, 196, 212, 213), (190, 296, 206), (205, 204, 220), (198, 197, 213, 214), (191, 190, 206, 207), (199, 198, 214, 215), (192, 191, 207, 208), (200, 199, 215, 216), (193, 192, 208, 209), (201, 200, 216, 217), (194, 193, 209, 210), (202, 201, 217, 218), (195, 194, 210, 211), (203, 202, 218, 219), (196, 195, 211, 212), (209, 208, 223, 224), (217, 216, 231, 232), (210, 209, 224, 225), (218, 217, 232, 233), (211, 210, 225, 226), (219, 218, 233, 234), (212, 211, 226, 227), (220, 219, 234, 235), (213, 212, 227, 228), (206, 296, 221), (205, 220, 235), (214, 213, 228, 229), (207, 206, 221, 222), (215, 214, 229, 230), (208, 207, 222, 223), (216, 215, 230, 231), (228, 227, 242, 243), (221, 296, 236), (205, 235, 250), (229, 228, 243, 244), (222, 221, 236, 237), (230, 229, 244, 245), (223, 222, 237, 238), (231, 230, 245, 246), (224, 223, 238, 239), (232, 231, 246, 247), (225, 224, 239, 240), (233, 232, 247, 248), (226, 225, 240, 241), (234, 233, 248, 249), (227, 226, 241, 242), (235, 234, 249, 250), (247, 246, 261, 262), (240, 239, 254, 255), (248, 247, 262, 263), (241, 240, 255, 256), (249, 248, 263, 264), (242, 241, 256, 257), (250, 249, 264, 265), (243, 242, 257, 258), (236, 296, 251), (205, 250, 265), (244, 243, 258, 259), (237, 236, 251, 252), (245, 244, 259, 260), (238, 237, 252, 253), (246, 245, 260, 261), (239, 238, 253, 254), (251, 296, 266), (205, 265, 280), (259, 258, 273, 274), (252, 251, 266, 267), (260, 259, 274, 275), (253, 252, 267, 268), (261, 260, 275, 276), (254, 253, 268, 269), (262, 261, 276, 277), (255, 254, 269, 270), (263, 262, 277, 278), (256, 255, 270, 271), (264, 263, 278, 279), (257, 256, 271, 272), (265, 264, 279, 280), (258, 257, 272, 273), (270, 269, 284, 285), (278, 277, 292, 293), (271, 270, 285, 286), (279, 278, 293, 294), (272, 271, 286, 287), (280, 279, 294, 295), (273, 272, 287, 288), (266, 296, 281), (205, 280, 295), (274, 273, 288, 289), (267, 266, 281, 282), (275, 274, 289, 290), (268, 267, 282, 283), (276, 275, 290, 291), (269, 268, 283, 284), (277, 276, 291, 292), (289, 288, 304, 305), (282, 281, 297, 298), (290, 289, 305, 306), (283, 282, 298, 299), (291, 290, 306, 307), (284, 283, 299, 300), (292, 291, 307, 308), (285, 284, 300, 301), (293, 292, 308, 309), (286, 285, 301, 302), (294, 293, 309, 310), (287, 286, 302, 303), (295, 294, 310, 311), (288, 287, 303, 304), (281, 296, 297), (205, 295, 311), (309, 308, 323, 324), (302, 301, 316, 317), (310, 309, 324, 325), (303, 302, 317, 318), (311, 310, 325, 326), (304, 303, 318, 319), (297, 296, 312), (205, 311, 326), (305, 304, 319, 320), (298, 297, 312, 313), (306, 305, 320, 321), (299, 298, 313, 314), (307, 306, 321, 322), (300, 299, 314, 315), (308, 307, 322, 323), (301, 300, 315, 316), (321, 320, 335, 336), (314, 313, 328, 329), (322, 321, 336, 337), (315, 314, 329, 330), (323, 322, 337, 338), (316, 315, 330, 331), (324, 323, 338, 339), (317, 316, 331, 332), (325, 324, 339, 340), (318, 317, 332, 333), (326, 325, 340, 341), (319, 318, 333, 334), (312, 296, 327), (205, 326, 341), (320, 319, 334, 335), (313, 312, 327, 328), (340, 339, 354, 355), (333, 332, 347, 348), (341, 340, 355, 356), (334, 333, 348, 349), (327, 296, 342), (205, 341, 356), (335, 334, 349, 350), (328, 327, 342, 343), (336, 335, 350, 351), (329, 328, 343, 344), (337, 336, 351, 352), (330, 329, 344, 345), (338, 337, 352, 353), (331, 330, 345, 346), (339, 338, 353, 354), (332, 331, 346, 347), (344, 343, 358, 359), (352, 351, 366, 367), (345, 344, 359, 360), (353, 352, 367, 368), (346, 345, 360, 361), (354, 353, 368, 369), (347, 346, 361, 362), (355, 354, 369, 370), (348, 347, 362, 363), (356, 355, 370, 371), (349, 348, 363, 364), (342, 296, 357), (205, 356, 371), (350, 349, 364, 365), (343, 342, 357, 358), (351, 350, 365, 366), (363, 362, 377, 378), (371, 370, 385, 386), (364, 363, 378, 379), (357, 296, 372), (205, 371, 386), (365, 364, 379, 380), (358, 357, 372, 373), (366, 365, 380, 381), (359, 358, 373, 374), (367, 366, 381, 382), (360, 359, 374, 375), (368, 367, 382, 383), (361, 360, 375, 376), (369, 368, 383, 384), (362, 361, 376, 377), (370, 369, 384, 385), (382, 381, 396, 397), (375, 374, 389, 390), (383, 382, 397, 398), (376, 375, 390, 391), (384, 383, 398, 399), (377, 376, 391, 392), (385, 384, 399, 400), (378, 377, 392, 393), (386, 385, 400, 401), (379, 378, 393, 394), (372, 296, 387), (205, 386, 401), (380, 379, 394, 395), (373, 372, 387, 388), (381, 380, 395, 396), (374, 373, 388, 389), (401, 400, 415, 416), (394, 393, 408, 409), (387, 296, 402), (205, 401, 416), (395, 394, 409, 410), (388, 387, 402, 403), (396, 395, 410, 411), (389, 388, 403, 404), (397, 396, 411, 412), (390, 389, 404, 405), (398, 397, 412, 413), (391, 390, 405, 406), (399, 398, 413, 414), (392, 391, 406, 407), (400, 399, 414, 415), (393, 392, 407, 408), (405, 404, 419, 420), (413, 412, 427, 428), (406, 405, 420, 421), (414, 413, 428, 429), (407, 406, 421, 422), (415, 414, 429, 430), (408, 407, 422, 423), (416, 415, 430, 431), (409, 408, 423, 424), (402, 296, 417), (205, 416, 431), (410, 409, 424, 425), (403, 402, 417, 418), (411, 410, 425, 426), (404, 403, 418, 419), (412, 411, 426, 427), (424, 423, 438, 439), (417, 296, 432), (205, 431, 446), (425, 424, 439, 440), (418, 417, 432, 433), (426, 425, 440, 441), (419, 418, 433, 434), (427, 426, 441, 442), (420, 419, 434, 435), (428, 427, 442, 443), (421, 420, 435, 436), (429, 428, 443, 444), (422, 421, 436, 437), (430, 429, 444, 445), (423, 422, 437, 438), (431, 430, 445, 446), (443, 442, 457, 458), (436, 435, 450, 451), (444, 443, 458, 459), (437, 436, 451, 452), (445, 444, 459, 460), (438, 437, 452, 453), (446, 445, 460, 461), (439, 438, 453, 454), (432, 296, 447), (205, 446, 461), (440, 439, 454, 455), (433, 432, 447, 448), (441, 440, 455, 456), (434, 433, 448, 449), (442, 441, 456, 457), (435, 434, 449, 450), (205, 461, 476), (455, 454, 469, 470), (448, 447, 462, 463), (456, 455, 470, 471), (449, 448, 463, 464), (457, 456, 471, 472), (450, 449, 464, 465), (458, 457, 472, 473), (451, 450, 465, 466), (459, 458, 473, 474), (452, 451, 466, 467), (460, 459, 474, 475), (453, 452, 467, 468), (461, 460, 475, 476), (454, 453, 468, 469), (447, 296, 462), (474, 473, 479, 9), (467, 466, 4, 5), (475, 474, 9, 480), (468, 467, 5, 6), (476, 475, 480, 481), (469, 468, 6, 7), (462, 296, 0), (205, 476, 481), (470, 469, 7, 8), (463, 462, 0, 1), (471, 470, 8, 477), (464, 463, 1, 2), (472, 471, 477, 478), (465, 464, 2, 3), (473, 472, 478, 479), (466, 465, 3, 4)])
me_sphere.materials.append(mat_material_005)
me_sphere.use_remesh_preserve_volume = False
me_sphere.use_remesh_preserve_attributes = False
me_sphere.use_mirror_vertex_groups = False
me_sphere.update()
me_cube_004 = bpy.data.meshes.new('Cube.004')
me_cube_004.from_pydata([(-6.33, -10.11, -1.0), (-6.33, -10.11, 1.249), (-6.33, -4.838, -1.0), (-6.33, -4.838, 1.249), (0.0, -5.164, -1.0), (0.0, -5.164, 1.249), (-19.57, -2.195, -0.9621), (-20.63, -6.469, -1.0), (-20.63, -6.469, 1.249), (-19.63, -2.194, 1.287), (-32.35, 6.304, -1.116), (-35.33, 2.1, -1.0), (-35.33, 2.1, 1.249), (-32.74, 6.347, 1.126), (-39.0, 13.04, -1.336), (-43.33, 11.68, -1.0), (-43.33, 11.68, 1.249), (-39.3, 13.16, 0.9078), (-6.33, -35.21, -1.0), (-6.33, -35.93, 1.249), (0.0, -35.93, 1.249), (0.0, -35.21, -1.0), (-6.33, -44.86, -1.0), (0.0, -44.86, -1.0), (-6.33, -35.21, -34.55), (0.0, -35.21, -34.55), (-6.33, -44.86, -34.55), (0.0, -44.86, -34.55), (-6.33, -25.05, -1.0), (0.0, -25.05, -1.0), (-3.165, -35.21, -34.55), (0.0, -35.21, -10.72), (-6.33, -35.21, -10.72), (-45.82, 24.67, -1.491), (-50.35, 24.75, -1.155), (-50.35, 24.75, 1.094), (-46.06, 24.88, 0.7527), (-48.49, 35.43, -1.587), (-52.96, 36.21, -1.251), (-52.96, 36.21, 0.9977), (-48.7, 35.67, 0.6565)], [(20, 21), (21, 29)], [(3, 2, 6, 9), (2, 3, 5, 4), (8, 9, 13, 12), (0, 1, 8, 7), (1, 3, 9, 8), (2, 0, 7, 6), (13, 10, 14, 17), (6, 7, 11, 10), (9, 6, 10, 13), (7, 8, 12, 11), (17, 14, 33, 36), (11, 12, 16, 15), (12, 13, 17, 16), (10, 11, 15, 14), (1, 0, 28, 18, 19), (20, 19, 22, 23), (21, 23, 27, 25, 31), (18, 22, 19), (24, 30, 25, 27, 26), (23, 22, 26, 27), (22, 18, 32, 24, 26), (18, 28, 32), (24, 32, 31, 25), (32, 28, 29, 31), (1, 19, 20, 5, 3), (2, 4, 29, 28, 0), (35, 36, 40, 39), (15, 16, 35, 34), (16, 17, 36, 35), (14, 15, 34, 33), (37, 38, 39, 40), (33, 34, 38, 37), (36, 33, 37, 40), (34, 35, 39, 38)])
me_cube_004.materials.append(mat_material_006)
me_cube_004.use_remesh_preserve_volume = False
me_cube_004.use_remesh_preserve_attributes = False
me_cube_004.use_mirror_vertex_groups = False
me_cube_004.update()
me_cube_003 = bpy.data.meshes.new('Cube.003')
me_cube_003.from_pydata([(-1.0, -1.0, -1.0), (-1.0, -1.0, 1.0), (-1.0, 1.0, -1.0), (-1.0, 1.0, 1.0), (1.0, -1.0, -1.0), (1.0, -1.0, 1.0), (1.0, 1.0, -1.0), (1.0, 1.0, 1.0)], [], [(0, 1, 3, 2), (2, 3, 7, 6), (6, 7, 5, 4), (4, 5, 1, 0), (2, 6, 4, 0), (7, 3, 1, 5)])
me_cube_003.materials.append(mat_material_004)
me_cube_003.use_remesh_preserve_volume = False
me_cube_003.use_remesh_preserve_attributes = False
me_cube_003.use_mirror_vertex_groups = False
me_cube_003.update()
me_servo_tilt_gopro_mount_arm = bpy.data.meshes.new('Servo Tilt GoPro Mount Arm')
me_servo_tilt_gopro_mount_arm.from_pydata([(35.0, 63.56, 10.85), (38.0, 62.85, 11.78), (38.0, 63.56, 10.85), (35.0, 62.85, 11.78), (38.0, 60.83, 12.95), (35.0, 61.92, 12.5), (35.0, 60.83, 12.95), (38.0, 61.92, 12.5), (35.0, 64.01, 9.765), (38.0, 64.01, 9.765), (35.0, 64.17, 8.6), (38.0, 64.17, 8.6), (35.0, 64.01, 4.936), (38.0, 64.17, 6.1), (38.0, 64.01, 4.936), (35.0, 64.17, 6.1), (35.0, 63.56, 3.85), (38.0, 63.56, 3.85), (35.0, 61.92, 2.203), (38.0, 60.83, 1.754), (35.0, 60.83, 1.754), (38.0, 61.92, 2.203), (38.0, 62.85, 2.918), (35.0, 62.85, 2.918), (35.0, 59.67, 1.6), (38.0, 59.67, 1.6), (38.0, 57.67, 14.7), (35.0, 59.67, 13.1), (35.0, 57.67, 14.7), (38.0, 59.67, 13.1), (35.0, 57.69, 0.0003523), (38.0, 57.69, 0.0003523), (38.0, 37.08, 14.7), (38.0, 37.08, 0.0003522), (35.0, 37.05, 0.0003522), (35.0, 37.05, 14.7), (35.0, 56.25, 3.921), (35.0, 57.17, 3.8), (35.0, 55.4, 4.276), (35.0, 54.66, 4.84), (35.0, 54.1, 5.575), (35.0, 53.74, 6.432), (35.0, 53.62, 7.35), (35.0, 53.74, 8.269), (35.0, 54.1, 9.125), (35.0, 54.66, 9.861), (35.0, 55.4, 10.42), (35.0, 56.25, 10.78), (35.0, 57.17, 10.9), (35.0, 58.09, 3.921), (35.0, 58.95, 4.276), (35.0, 59.68, 4.84), (35.0, 60.25, 5.575), (35.0, 60.6, 6.432), (35.0, 60.72, 7.35), (35.0, 60.6, 8.269), (35.0, 60.25, 9.125), (35.0, 59.68, 9.861), (35.0, 58.95, 10.42), (35.0, 58.09, 10.78), (38.0, 57.17, 3.8), (38.0, 58.09, 3.921), (38.0, 58.95, 4.276), (38.0, 59.68, 4.84), (38.0, 60.25, 5.575), (38.0, 60.6, 6.432), (38.0, 60.72, 7.35), (38.0, 60.6, 8.269), (38.0, 60.25, 9.125), (38.0, 59.68, 9.861), (38.0, 58.95, 10.42), (38.0, 58.09, 10.78), (38.0, 57.17, 10.9), (38.0, 40.23, 5.32), (38.0, 40.71, 5.211), (38.0, 39.8, 5.542), (38.0, 39.43, 5.862), (38.0, 39.15, 6.261), (38.0, 38.98, 6.716), (38.0, 38.92, 7.2), (38.0, 38.98, 7.684), (38.0, 39.15, 8.139), (38.0, 39.43, 8.539), (38.0, 39.8, 8.859), (38.0, 40.23, 9.08), (38.0, 40.71, 9.189), (38.0, 56.25, 10.78), (37.0, 54.66, 4.84), (37.0, 54.1, 5.575), (37.0, 55.4, 4.276), (37.0, 56.25, 3.921), (37.0, 54.1, 9.125), (37.0, 53.74, 8.269), (37.0, 54.66, 9.861), (37.0, 40.71, 5.211), (37.0, 57.17, 3.8), (37.0, 40.23, 5.32), (37.0, 39.8, 5.542), (37.0, 39.43, 5.862), (37.0, 53.74, 6.432), (37.0, 39.15, 6.261), (37.0, 38.98, 6.716), (37.0, 53.62, 7.35), (37.0, 38.92, 7.2), (37.0, 38.98, 7.684), (37.0, 39.15, 8.139), (37.0, 39.43, 8.539), (37.0, 39.8, 8.859), (37.0, 40.23, 9.08), (37.0, 40.71, 9.189), (37.0, 55.4, 10.42), (37.0, 56.25, 10.78), (60.2, 29.98, 29.7), (60.2, 29.98, -15.0), (12.29, 29.92, -15.0), (12.29, 29.92, 29.7), (38.0, 45.47, 0.0003523), (35.0, 45.45, 0.0003523), (36.5, 45.46, 0.0003523), (35.0, 45.44, 14.7), (38.0, 45.45, 14.7), (60.2, 29.98, 2.087), (60.2, 29.98, 12.32), (82.1, 29.98, 2.086), (82.1, 29.98, 12.32), (60.2, 31.98, 12.32), (60.2, 31.98, 2.087), (82.1, 31.98, 12.32), (82.1, 31.98, 2.086)], [], [(0, 1, 2), (1, 0, 3), (4, 5, 6), (5, 4, 7), (8, 2, 9), (2, 8, 0), (10, 9, 11), (9, 10, 8), (1, 5, 7), (5, 1, 3), (12, 13, 14), (13, 12, 15), (16, 14, 17), (14, 16, 12), (18, 19, 20), (19, 18, 21), (22, 16, 17), (16, 22, 23), (23, 21, 18), (21, 23, 22), (15, 11, 13), (11, 15, 10), (24, 19, 25), (19, 24, 20), (26, 27, 28), (27, 26, 29), (4, 27, 29), (27, 4, 6), (30, 25, 31), (25, 30, 24), (35, 30, 117, 34), (30, 35, 24), (24, 35, 20), (20, 35, 36), (20, 36, 18), (18, 36, 23), (23, 36, 37), (36, 35, 38), (38, 35, 39), (39, 35, 40), (40, 35, 41), (41, 35, 42), (42, 35, 43), (43, 35, 44), (44, 35, 45), (45, 35, 46), (46, 35, 47), (47, 35, 48), (48, 35, 3), (3, 35, 5), (5, 35, 6), (6, 35, 27), (27, 35, 119, 28), (37, 16, 23), (16, 37, 49), (16, 49, 12), (12, 49, 50), (12, 50, 51), (12, 51, 52), (12, 52, 15), (15, 52, 53), (15, 53, 10), (10, 53, 54), (10, 54, 55), (10, 55, 56), (10, 56, 8), (8, 56, 57), (8, 57, 0), (0, 57, 58), (0, 58, 59), (0, 59, 48), (0, 48, 3), (17, 60, 22), (60, 17, 61), (61, 17, 14), (61, 14, 62), (62, 14, 63), (63, 14, 64), (64, 14, 13), (64, 13, 65), (65, 13, 11), (65, 11, 66), (66, 11, 67), (67, 11, 68), (68, 11, 9), (68, 9, 69), (69, 9, 2), (69, 2, 70), (70, 2, 71), (71, 2, 72), (72, 2, 1), (33, 73, 32), (73, 33, 116, 31), (73, 31, 74), (74, 31, 25), (74, 25, 19), (74, 19, 21), (74, 21, 22), (74, 22, 60), (32, 73, 75), (32, 75, 76), (32, 76, 77), (32, 77, 78), (32, 78, 79), (32, 79, 80), (32, 80, 81), (32, 81, 82), (32, 82, 83), (32, 83, 84), (32, 84, 85), (32, 85, 86), (32, 86, 72), (32, 72, 1), (32, 1, 7), (32, 7, 4), (32, 4, 29), (32, 29, 26, 120), (87, 40, 88), (40, 87, 39), (59, 72, 48), (72, 59, 71), (62, 51, 50), (51, 62, 63), (57, 70, 58), (70, 57, 69), (54, 65, 66), (65, 54, 53), (89, 36, 38), (36, 89, 90), (43, 91, 92), (91, 43, 44), (58, 71, 59), (71, 58, 70), (65, 52, 64), (52, 65, 53), (44, 93, 91), (93, 44, 45), (55, 66, 67), (66, 55, 54), (56, 67, 68), (67, 56, 55), (61, 50, 49), (50, 61, 62), (52, 63, 64), (63, 52, 51), (87, 38, 39), (38, 87, 89), (69, 56, 68), (56, 69, 57), (90, 94, 95), (94, 90, 89), (94, 89, 87), (94, 87, 88), (94, 88, 96), (96, 88, 97), (97, 88, 98), (98, 88, 99), (98, 99, 100), (100, 99, 101), (101, 99, 102), (101, 102, 103), (103, 102, 104), (104, 102, 92), (104, 92, 105), (105, 92, 106), (106, 92, 91), (106, 91, 107), (107, 91, 108), (108, 91, 109), (109, 91, 93), (109, 93, 110), (109, 110, 111), (74, 95, 94), (95, 74, 60), (48, 111, 47), (111, 48, 86), (86, 48, 72), (90, 37, 36), (37, 90, 95), (99, 42, 102), (42, 99, 41), (42, 92, 102), (92, 42, 43), (88, 41, 99), (41, 88, 40), (47, 110, 46), (110, 47, 111), (95, 49, 37), (49, 95, 60), (49, 60, 61), (46, 93, 45), (93, 46, 110), (73, 94, 96), (94, 73, 74), (75, 96, 97), (96, 75, 73), (76, 97, 98), (97, 76, 75), (98, 77, 76), (77, 98, 100), (100, 78, 77), (78, 100, 101), (101, 79, 78), (79, 101, 103), (79, 104, 80), (104, 79, 103), (104, 81, 80), (81, 104, 105), (105, 82, 81), (82, 105, 106), (107, 82, 106), (82, 107, 83), (108, 83, 107), (83, 108, 84), (109, 84, 108), (84, 109, 85), (111, 85, 109), (85, 111, 86), (117, 30, 31, 116, 118), (26, 28, 119, 120), (125, 126, 33, 32), (112, 115, 114, 113, 121, 122), (125, 32, 112, 122), (34, 33, 113, 114), (32, 35, 115, 112), (34, 117, 118, 116, 33), (120, 119, 35, 32), (122, 124, 127, 125), (126, 125, 127, 128), (123, 128, 127, 124), (126, 121, 113, 33), (35, 34, 114, 115), (128, 123, 121, 126), (121, 123, 124, 122)])
me_servo_tilt_gopro_mount_arm.materials.append(mat_material_001)
me_servo_tilt_gopro_mount_arm.use_remesh_preserve_volume = False
me_servo_tilt_gopro_mount_arm.use_remesh_preserve_attributes = False
me_servo_tilt_gopro_mount_arm.use_mirror_vertex_groups = False
me_servo_tilt_gopro_mount_arm.update()
me_servo = bpy.data.meshes.new('Servo')
me_servo.from_pydata([(8.073, -36.9, -9.75), (8.059, -36.9, -9.493), (5.698, -36.9, -9.75), (7.948, -36.9, -10.51), (8.017, -36.9, -10.26), (8.059, -36.9, -10.01), (7.588, -36.9, -11.19), (7.733, -36.9, -10.97), (7.853, -36.9, -10.75), (7.03, -36.9, -11.72), (7.235, -36.9, -11.56), (7.422, -36.9, -11.38), (6.333, -36.9, -12.04), (6.577, -36.9, -11.96), (6.81, -36.9, -11.85), (5.569, -36.9, -12.12), (5.826, -36.9, -12.12), (6.082, -36.9, -12.09), (4.818, -36.9, -11.96), (5.062, -36.9, -12.04), (5.313, -36.9, -12.09), (4.16, -36.9, -11.56), (4.365, -36.9, -11.72), (4.585, -36.9, -11.85), (3.662, -36.9, -10.97), (3.807, -36.9, -11.19), (3.973, -36.9, -11.38), (3.378, -36.9, -10.26), (3.447, -36.9, -10.51), (3.542, -36.9, -10.75), (3.336, -36.9, -9.493), (3.323, -36.9, -9.75), (3.336, -36.9, -10.01), (3.542, -36.9, -8.753), (3.447, -36.9, -8.992), (3.378, -36.9, -9.239), (3.973, -36.9, -8.117), (3.807, -36.9, -8.313), (3.662, -36.9, -8.526), (4.585, -36.9, -7.652), (4.365, -36.9, -7.784), (4.16, -36.9, -7.94), (5.313, -36.9, -7.406), (5.062, -36.9, -7.462), (4.818, -36.9, -7.544), (6.082, -36.9, -7.406), (5.826, -36.9, -7.378), (5.569, -36.9, -7.378), (6.81, -36.9, -7.652), (6.577, -36.9, -7.544), (6.333, -36.9, -7.462), (7.422, -36.9, -8.117), (7.235, -36.9, -7.94), (7.03, -36.9, -7.784), (7.853, -36.9, -8.753), (7.733, -36.9, -8.526), (7.588, -36.9, -8.313), (8.017, -36.9, -9.239), (7.948, -36.9, -8.992), (3.323, -33.5, -9.75), (3.336, -33.5, -9.493), (3.378, -33.5, -9.239), (3.447, -33.5, -8.992), (3.542, -33.5, -8.753), (3.662, -33.5, -8.526), (3.807, -33.5, -8.313), (3.973, -33.5, -8.117), (4.16, -33.5, -7.94), (4.365, -33.5, -7.784), (4.585, -33.5, -7.652), (4.818, -33.5, -7.544), (5.062, -33.5, -7.462), (5.313, -33.5, -7.406), (5.569, -33.5, -7.378), (5.826, -33.5, -7.378), (6.082, -33.5, -7.406), (6.333, -33.5, -7.462), (6.577, -33.5, -7.544), (6.81, -33.5, -7.652), (7.03, -33.5, -7.784), (7.235, -33.5, -7.94), (7.422, -33.5, -8.117), (7.588, -33.5, -8.313), (7.733, -33.5, -8.526), (7.853, -33.5, -8.753), (7.948, -33.5, -8.992), (8.017, -33.5, -9.239), (8.059, -33.5, -9.493), (8.073, -33.5, -9.75), (8.059, -33.5, -10.01), (8.017, -33.5, -10.26), (7.948, -33.5, -10.51), (7.853, -33.5, -10.75), (7.733, -33.5, -10.97), (7.588, -33.5, -11.19), (7.422, -33.5, -11.38), (7.235, -33.5, -11.56), (7.03, -33.5, -11.72), (6.81, -33.5, -11.85), (6.577, -33.5, -11.96), (6.333, -33.5, -12.04), (6.082, -33.5, -12.09), (5.826, -33.5, -12.12), (5.569, -33.5, -12.12), (5.313, -33.5, -12.09), (5.062, -33.5, -12.04), (4.818, -33.5, -11.96), (4.585, -33.5, -11.85), (4.365, -33.5, -11.72), (4.16, -33.5, -11.56), (3.973, -33.5, -11.38), (3.807, -33.5, -11.19), (3.662, -33.5, -10.97), (3.542, -33.5, -10.75), (3.447, -33.5, -10.51), (3.378, -33.5, -10.26), (3.336, -33.5, -10.01), (0.4004, -33.5, -7.267), (0.4004, -29.75, -7.267), (0.1261, -29.75, -7.19), (0.1261, -33.5, -7.19), (-0.155, -29.75, -7.142), (-0.155, -33.5, -7.142), (-0.4396, -29.75, -7.125), (-0.4396, -33.5, -7.125), (-0.7244, -29.75, -7.139), (-0.7244, -33.5, -7.139), (-1.006, -29.75, -7.184), (-1.006, -33.5, -7.184), (-1.281, -29.75, -7.259), (-1.281, -33.5, -7.259), (-1.546, -29.75, -7.364), (-1.546, -33.5, -7.364), (-1.799, -29.75, -7.496), (-1.799, -33.5, -7.496), (-2.035, -29.75, -7.656), (-2.035, -33.5, -7.656), (-2.253, -29.75, -7.84), (-2.253, -33.5, -7.84), (-2.449, -29.75, -8.046), (-2.449, -33.5, -8.046), (-2.622, -29.75, -8.273), (-2.622, -33.5, -8.273), (-2.77, -29.75, -8.517), (-2.77, -33.5, -8.517), (-2.89, -29.75, -8.775), (-2.89, -33.5, -8.775), (-2.981, -29.75, -9.046), (-2.981, -33.5, -9.046), (-3.043, -29.75, -9.324), (-3.043, -33.5, -9.324), (-3.074, -29.75, -9.607), (-3.074, -33.5, -9.607), (-3.074, -29.75, -9.893), (-3.074, -33.5, -9.893), (-3.043, -29.75, -10.18), (-3.043, -33.5, -10.18), (-2.981, -29.75, -10.45), (-2.981, -33.5, -10.45), (-2.89, -29.75, -10.72), (-2.89, -33.5, -10.72), (-2.77, -29.75, -10.98), (-2.77, -33.5, -10.98), (-2.622, -29.75, -11.23), (-2.622, -33.5, -11.23), (-2.449, -29.75, -11.45), (-2.449, -33.5, -11.45), (-2.253, -29.75, -11.66), (-2.253, -33.5, -11.66), (-2.035, -29.75, -11.84), (-2.035, -33.5, -11.84), (-1.799, -29.75, -12.0), (-1.799, -33.5, -12.0), (-1.546, -29.75, -12.14), (-1.546, -33.5, -12.14), (-1.281, -29.75, -12.24), (-1.281, -33.5, -12.24), (-1.006, -29.75, -12.32), (-1.006, -33.5, -12.32), (-0.7244, -29.75, -12.36), (-0.7244, -33.5, -12.36), (-0.4396, -29.75, -12.37), (-0.4396, -33.5, -12.37), (-0.155, -29.75, -12.36), (-0.155, -33.5, -12.36), (0.1261, -29.75, -12.31), (0.1261, -33.5, -12.31), (0.4004, -29.75, -12.23), (0.4004, -33.5, -12.23), (0.6993, -29.75, -12.79), (0.6993, -33.5, -12.79), (1.057, -29.75, -13.31), (1.057, -33.5, -13.31), (1.468, -29.75, -13.79), (1.468, -33.5, -13.79), (1.929, -29.75, -14.22), (1.929, -33.5, -14.22), (2.434, -29.75, -14.6), (2.434, -33.5, -14.6), (2.977, -29.75, -14.93), (2.977, -33.5, -14.93), (3.552, -29.75, -15.19), (3.552, -33.5, -15.19), (4.151, -29.75, -15.39), (4.151, -33.5, -15.39), (4.769, -29.75, -15.53), (4.769, -33.5, -15.53), (5.398, -29.75, -15.59), (5.398, -33.5, -15.59), (6.03, -29.75, -15.59), (6.03, -33.5, -15.59), (6.659, -29.75, -15.52), (6.659, -33.5, -15.52), (7.276, -29.75, -15.38), (7.276, -33.5, -15.38), (7.875, -29.75, -15.18), (7.875, -33.5, -15.18), (8.448, -29.75, -14.91), (8.448, -33.5, -14.91), (8.989, -29.75, -14.59), (8.989, -33.5, -14.59), (9.492, -29.75, -14.2), (9.492, -33.5, -14.2), (9.95, -29.75, -13.77), (9.95, -33.5, -13.77), (10.36, -29.75, -13.28), (10.36, -33.5, -13.28), (10.71, -29.75, -12.76), (10.71, -33.5, -12.76), (11.01, -29.75, -12.2), (11.01, -33.5, -12.2), (11.24, -29.75, -11.61), (11.24, -33.5, -11.61), (11.41, -29.75, -11.01), (11.41, -33.5, -11.01), (11.51, -29.75, -10.38), (11.51, -33.5, -10.38), (11.55, -29.75, -9.75), (11.55, -33.5, -9.75), (11.51, -29.75, -9.119), (11.51, -33.5, -9.119), (11.41, -29.75, -8.495), (11.41, -33.5, -8.495), (11.24, -29.75, -7.885), (11.24, -33.5, -7.885), (11.01, -29.75, -7.298), (11.01, -33.5, -7.298), (10.71, -29.75, -6.739), (10.71, -33.5, -6.739), (10.36, -29.75, -6.215), (10.36, -33.5, -6.215), (9.95, -29.75, -5.733), (9.95, -33.5, -5.733), (9.492, -29.75, -5.297), (9.492, -33.5, -5.297), (8.989, -29.75, -4.914), (8.989, -33.5, -4.914), (8.448, -29.75, -4.587), (8.448, -33.5, -4.587), (7.875, -29.75, -4.32), (7.875, -33.5, -4.32), (7.276, -29.75, -4.117), (7.276, -33.5, -4.117), (6.659, -29.75, -3.98), (6.659, -33.5, -3.98), (6.03, -29.75, -3.909), (6.03, -33.5, -3.909), (5.398, -29.75, -3.908), (5.398, -33.5, -3.908), (4.769, -29.75, -3.974), (4.769, -33.5, -3.974), (4.151, -29.75, -4.108), (4.151, -33.5, -4.108), (3.552, -29.75, -4.308), (3.552, -33.5, -4.308), (2.977, -29.75, -4.571), (2.977, -33.5, -4.571), (2.434, -29.75, -4.895), (2.434, -33.5, -4.895), (1.929, -29.75, -5.276), (1.929, -33.5, -5.276), (1.468, -29.75, -5.709), (1.468, -33.5, -5.709), (1.057, -29.75, -6.189), (1.057, -33.5, -6.189), (0.6993, -29.75, -6.71), (0.6993, -33.5, -6.71), (-11.3, -6.25, -3.5), (11.7, -6.25, -3.5), (-11.3, -6.25, -16.0), (11.7, -6.25, -16.0), (-11.3, -22.25, -3.5), (-11.3, -22.25, -16.0), (11.7, -22.25, -16.0), (11.7, -22.25, -3.5), (11.7, -24.75, -3.5), (11.7, -29.75, -3.5), (11.7, -24.75, -16.0), (11.7, -29.75, -16.0), (-11.3, -29.75, -16.0), (-11.3, -29.75, -3.5), (-11.3, -24.75, -16.0), (-11.3, -24.75, -3.5), (-15.03, -24.75, -9.0), (-15.8, -24.75, -9.0), (-15.03, -22.25, -9.0), (-15.8, -22.25, -9.0), (16.2, -24.75, -3.5), (16.2, -24.75, -9.0), (16.2, -22.25, -3.5), (16.2, -22.25, -9.0), (12.77, -24.75, -8.928), (12.87, -24.75, -8.815), (12.97, -24.75, -8.713), (13.09, -24.75, -8.622), (13.21, -24.75, -8.545), (13.35, -24.75, -8.481), (13.48, -24.75, -8.432), (14.48, -24.75, -8.518), (14.61, -24.75, -8.59), (14.73, -24.75, -8.675), (14.07, -24.75, -8.388), (14.21, -24.75, -8.416), (14.35, -24.75, -8.46), (15.03, -24.75, -9.0), (14.94, -24.75, -8.881), (14.84, -24.75, -8.773), (13.35, -24.75, -11.02), (13.48, -24.75, -11.07), (13.63, -24.75, -11.1), (12.97, -24.75, -10.79), (12.87, -24.75, -10.69), (12.77, -24.75, -10.57), (12.69, -24.75, -10.45), (13.63, -24.75, -8.398), (13.77, -24.75, -8.379), (13.92, -24.75, -8.376), (13.21, -24.75, -10.96), (13.09, -24.75, -10.88), (12.62, -24.75, -10.32), (12.57, -24.75, -10.18), (12.53, -24.75, -10.04), (12.53, -24.75, -9.458), (12.57, -24.75, -9.317), (14.84, -24.75, -10.73), (14.73, -24.75, -10.82), (16.2, -24.75, -16.0), (14.61, -24.75, -10.91), (12.51, -24.75, -9.897), (12.5, -24.75, -9.75), (12.51, -24.75, -9.603), (12.62, -24.75, -9.18), (12.69, -24.75, -9.05), (14.48, -24.75, -10.98), (14.35, -24.75, -11.04), (14.21, -24.75, -11.08), (16.2, -24.75, -10.5), (15.03, -24.75, -10.5), (14.94, -24.75, -10.62), (14.07, -24.75, -11.11), (13.92, -24.75, -11.12), (13.77, -24.75, -11.12), (-15.8, -22.25, -3.5), (-15.8, -24.75, -3.5), (-14.94, -24.75, -8.881), (-13.35, -24.75, -11.02), (-13.48, -24.75, -11.07), (-14.07, -24.75, -11.11), (-14.21, -24.75, -11.08), (-15.8, -24.75, -16.0), (-14.61, -24.75, -8.59), (-14.48, -24.75, -8.518), (-14.35, -24.75, -8.46), (-14.21, -24.75, -8.416), (-13.63, -24.75, -8.398), (-13.48, -24.75, -8.432), (-13.35, -24.75, -8.481), (-12.97, -24.75, -8.713), (-12.87, -24.75, -8.815), (-12.77, -24.75, -8.928), (-12.69, -24.75, -9.05), (-12.51, -24.75, -9.897), (-12.5, -24.75, -9.75), (-12.51, -24.75, -9.603), (-12.53, -24.75, -9.458), (-14.84, -24.75, -8.773), (-14.73, -24.75, -8.675), (-13.21, -24.75, -8.545), (-13.09, -24.75, -8.622), (-12.62, -24.75, -9.18), (-12.57, -24.75, -9.317), (-12.87, -24.75, -10.69), (-12.97, -24.75, -10.79), (-14.61, -24.75, -10.91), (-14.73, -24.75, -10.82), (-12.53, -24.75, -10.04), (-12.57, -24.75, -10.18), (-12.62, -24.75, -10.32), (-13.09, -24.75, -10.88), (-13.21, -24.75, -10.96), (-14.35, -24.75, -11.04), (-14.48, -24.75, -10.98), (-15.03, -24.75, -10.5), (-15.8, -24.75, -10.5), (-14.94, -24.75, -10.62), (-14.84, -24.75, -10.73), (-14.07, -24.75, -8.388), (-13.92, -24.75, -8.376), (-13.77, -24.75, -8.379), (-12.69, -24.75, -10.45), (-12.77, -24.75, -10.57), (-13.63, -24.75, -11.1), (-13.77, -24.75, -11.12), (-13.92, -24.75, -11.12), (-15.8, -22.25, -16.0), (-15.8, -22.25, -10.5), (-15.03, -22.25, -10.5), (-14.94, -22.25, -10.62), (-12.53, -22.25, -9.458), (-12.57, -22.25, -9.317), (-12.62, -22.25, -9.18), (-12.69, -22.25, -9.05), (-12.77, -22.25, -8.928), (-12.87, -22.25, -10.69), (-12.77, -22.25, -10.57), (-12.69, -22.25, -10.45), (-12.62, -22.25, -10.32), (-12.57, -22.25, -10.18), (-12.53, -22.25, -10.04), (-12.87, -22.25, -8.815), (-12.97, -22.25, -8.713), (-13.09, -22.25, -8.622), (-13.21, -22.25, -8.545), (-13.35, -22.25, -8.481), (-13.48, -22.25, -8.432), (-14.35, -22.25, -8.46), (-14.21, -22.25, -8.416), (-14.07, -22.25, -8.388), (-14.48, -22.25, -8.518), (-14.61, -22.25, -8.59), (-14.73, -22.25, -8.675), (-13.63, -22.25, -11.1), (-13.48, -22.25, -11.07), (-13.35, -22.25, -11.02), (-13.21, -22.25, -10.96), (-13.09, -22.25, -10.88), (-12.97, -22.25, -10.79), (-14.94, -22.25, -8.881), (-14.84, -22.25, -8.773), (-14.84, -22.25, -10.73), (-14.73, -22.25, -10.82), (-14.61, -22.25, -10.91), (-14.48, -22.25, -10.98), (-14.35, -22.25, -11.04), (-14.21, -22.25, -11.08), (-12.51, -22.25, -9.897), (-12.5, -22.25, -9.75), (-12.51, -22.25, -9.603), (-14.07, -22.25, -11.11), (-13.92, -22.25, -11.12), (-13.77, -22.25, -11.12), (-13.63, -22.25, -8.398), (-13.77, -22.25, -8.379), (-13.92, -22.25, -8.376), (16.2, -22.25, -10.5), (16.2, -22.25, -16.0), (15.03, -22.25, -10.5), (14.94, -22.25, -10.62), (14.84, -22.25, -10.73), (14.73, -22.25, -10.82), (14.61, -22.25, -10.91), (14.48, -22.25, -10.98), (14.35, -22.25, -11.04), (14.21, -22.25, -11.08), (14.07, -22.25, -11.11), (13.92, -22.25, -11.12), (13.77, -22.25, -11.12), (13.63, -22.25, -11.1), (13.48, -22.25, -11.07), (13.35, -22.25, -11.02), (13.21, -22.25, -10.96), (13.09, -22.25, -10.88), (12.97, -22.25, -10.79), (12.87, -22.25, -10.69), (12.77, -22.25, -10.57), (12.69, -22.25, -10.45), (12.62, -22.25, -10.32), (12.57, -22.25, -10.18), (12.53, -22.25, -10.04), (12.51, -22.25, -9.897), (12.5, -22.25, -9.75), (12.51, -22.25, -9.603), (12.53, -22.25, -9.458), (12.57, -22.25, -9.317), (12.62, -22.25, -9.18), (12.69, -22.25, -9.05), (12.77, -22.25, -8.928), (12.87, -22.25, -8.815), (12.97, -22.25, -8.713), (13.09, -22.25, -8.622), (13.21, -22.25, -8.545), (13.35, -22.25, -8.481), (13.48, -22.25, -8.432), (13.63, -22.25, -8.398), (13.77, -22.25, -8.379), (13.92, -22.25, -8.376), (14.07, -22.25, -8.388), (14.21, -22.25, -8.416), (14.35, -22.25, -8.46), (14.48, -22.25, -8.518), (14.61, -22.25, -8.59), (14.73, -22.25, -8.675), (14.84, -22.25, -8.773), (14.94, -22.25, -8.881), (15.03, -22.25, -9.0)], [], [(0, 1, 2), (3, 4, 2), (4, 5, 2), (2, 5, 0), (6, 7, 2), (7, 8, 2), (2, 8, 3), (9, 10, 2), (10, 11, 2), (2, 11, 6), (12, 13, 2), (13, 14, 2), (2, 14, 9), (15, 16, 2), (16, 17, 2), (2, 17, 12), (18, 19, 2), (19, 20, 2), (2, 20, 15), (21, 22, 2), (22, 23, 2), (2, 23, 18), (24, 25, 2), (25, 26, 2), (2, 26, 21), (27, 28, 2), (28, 29, 2), (2, 29, 24), (30, 31, 2), (31, 32, 2), (2, 32, 27), (33, 34, 2), (34, 35, 2), (2, 35, 30), (36, 37, 2), (37, 38, 2), (2, 38, 33), (39, 40, 2), (40, 41, 2), (2, 41, 36), (42, 43, 2), (43, 44, 2), (2, 44, 39), (45, 46, 2), (46, 47, 2), (2, 47, 42), (48, 49, 2), (49, 50, 2), (2, 50, 45), (51, 52, 2), (52, 53, 2), (2, 53, 48), (54, 55, 2), (55, 56, 2), (2, 56, 51), (1, 57, 2), (57, 58, 2), (2, 58, 54), (59, 30, 60), (30, 35, 60), (60, 35, 61), (35, 34, 61), (61, 34, 62), (34, 33, 62), (62, 33, 63), (33, 38, 63), (63, 38, 64), (38, 37, 64), (64, 37, 65), (37, 36, 65), (65, 36, 66), (36, 41, 66), (66, 41, 67), (41, 40, 67), (67, 40, 68), (40, 39, 68), (68, 39, 69), (39, 44, 69), (69, 44, 70), (44, 43, 70), (70, 43, 71), (43, 42, 71), (71, 42, 72), (42, 47, 72), (72, 47, 73), (47, 46, 73), (73, 46, 74), (46, 45, 74), (74, 45, 75), (45, 50, 75), (75, 50, 76), (50, 49, 76), (76, 49, 77), (49, 48, 77), (77, 48, 78), (48, 53, 78), (78, 53, 79), (53, 52, 79), (79, 52, 80), (52, 51, 80), (80, 51, 81), (51, 56, 81), (81, 56, 82), (56, 55, 82), (82, 55, 83), (55, 54, 83), (83, 54, 84), (54, 58, 84), (84, 58, 85), (58, 57, 85), (85, 57, 86), (57, 1, 86), (86, 1, 87), (1, 0, 87), (87, 0, 88), (0, 5, 88), (88, 5, 89), (5, 4, 89), (89, 4, 90), (4, 3, 90), (90, 3, 91), (3, 8, 91), (91, 8, 92), (8, 7, 92), (92, 7, 93), (7, 6, 93), (93, 6, 94), (6, 11, 94), (94, 11, 95), (11, 10, 95), (95, 10, 96), (10, 9, 96), (96, 9, 97), (9, 14, 97), (97, 14, 98), (14, 13, 98), (98, 13, 99), (13, 12, 99), (99, 12, 100), (12, 17, 100), (100, 17, 101), (17, 16, 101), (101, 16, 102), (16, 15, 102), (102, 15, 103), (15, 20, 103), (103, 20, 104), (20, 19, 104), (104, 19, 105), (19, 18, 105), (105, 18, 106), (18, 23, 106), (106, 23, 107), (23, 22, 107), (107, 22, 108), (22, 21, 108), (108, 21, 109), (21, 26, 109), (109, 26, 110), (26, 25, 110), (110, 25, 111), (25, 24, 111), (111, 24, 112), (24, 29, 112), (112, 29, 113), (29, 28, 113), (113, 28, 114), (28, 27, 114), (114, 27, 115), (27, 32, 115), (115, 32, 116), (32, 31, 116), (116, 31, 59), (31, 30, 59), (117, 118, 119), (117, 119, 120), (119, 121, 120), (120, 121, 122), (121, 123, 122), (122, 123, 124), (123, 125, 124), (124, 125, 126), (125, 127, 126), (126, 127, 128), (127, 129, 128), (128, 129, 130), (129, 131, 130), (130, 131, 132), (131, 133, 132), (132, 133, 134), (133, 135, 134), (134, 135, 136), (135, 137, 136), (136, 137, 138), (137, 139, 138), (138, 139, 140), (139, 141, 140), (140, 141, 142), (141, 143, 142), (142, 143, 144), (143, 145, 144), (144, 145, 146), (145, 147, 146), (146, 147, 148), (147, 149, 148), (148, 149, 150), (149, 151, 150), (150, 151, 152), (151, 153, 152), (152, 153, 154), (153, 155, 154), (154, 155, 156), (155, 157, 156), (156, 157, 158), (157, 159, 158), (158, 159, 160), (159, 161, 160), (160, 161, 162), (161, 163, 162), (162, 163, 164), (163, 165, 164), (164, 165, 166), (165, 167, 166), (166, 167, 168), (167, 169, 168), (168, 169, 170), (169, 171, 170), (170, 171, 172), (171, 173, 172), (172, 173, 174), (173, 175, 174), (174, 175, 176), (175, 177, 176), (176, 177, 178), (177, 179, 178), (178, 179, 180), (179, 181, 180), (180, 181, 182), (181, 183, 182), (182, 183, 184), (183, 185, 184), (184, 185, 186), (185, 187, 186), (186, 187, 188), (188, 187, 189), (188, 189, 190), (189, 191, 190), (190, 191, 192), (191, 193, 192), (192, 193, 194), (193, 195, 194), (194, 195, 196), (195, 197, 196), (196, 197, 198), (197, 199, 198), (198, 199, 200), (199, 201, 200), (200, 201, 202), (201, 203, 202), (202, 203, 204), (203, 205, 204), (204, 205, 206), (205, 207, 206), (206, 207, 208), (207, 209, 208), (208, 209, 210), (209, 211, 210), (210, 211, 212), (211, 213, 212), (212, 213, 214), (213, 215, 214), (214, 215, 216), (215, 217, 216), (216, 217, 218), (217, 219, 218), (218, 219, 220), (219, 221, 220), (220, 221, 222), (221, 223, 222), (222, 223, 224), (223, 225, 224), (224, 225, 226), (225, 227, 226), (226, 227, 228), (227, 229, 228), (228, 229, 230), (229, 231, 230), (230, 231, 232), (231, 233, 232), (232, 233, 234), (233, 235, 234), (234, 235, 236), (235, 237, 236), (236, 237, 238), (237, 239, 238), (238, 239, 240), (239, 241, 240), (240, 241, 242), (241, 243, 242), (242, 243, 244), (243, 245, 244), (244, 245, 246), (245, 247, 246), (246, 247, 248), (247, 249, 248), (248, 249, 250), (249, 251, 250), (250, 251, 252), (251, 253, 252), (252, 253, 254), (253, 255, 254), (254, 255, 256), (255, 257, 256), (256, 257, 258), (257, 259, 258), (258, 259, 260), (259, 261, 260), (260, 261, 262), (261, 263, 262), (262, 263, 264), (263, 265, 264), (264, 265, 266), (265, 267, 266), (266, 267, 268), (267, 269, 268), (268, 269, 270), (269, 271, 270), (270, 271, 272), (271, 273, 272), (272, 273, 274), (273, 275, 274), (274, 275, 276), (275, 277, 276), (276, 277, 278), (277, 279, 278), (278, 279, 280), (279, 281, 280), (280, 281, 282), (281, 283, 282), (282, 283, 284), (283, 285, 284), (284, 285, 286), (285, 118, 286), (286, 118, 117), (117, 190, 192), (192, 194, 117), (194, 196, 117), (117, 196, 198), (122, 178, 120), (178, 180, 120), (120, 180, 182), (182, 184, 120), (184, 186, 120), (120, 186, 117), (186, 188, 117), (117, 188, 190), (126, 172, 174), (107, 108, 202), (108, 109, 202), (112, 113, 202), (113, 117, 202), (202, 117, 200), (117, 198, 200), (128, 168, 126), (168, 170, 126), (126, 170, 172), (128, 130, 168), (130, 132, 168), (168, 132, 134), (122, 124, 178), (124, 126, 178), (178, 126, 176), (126, 174, 176), (109, 110, 202), (110, 111, 202), (202, 111, 112), (113, 114, 117), (114, 115, 117), (117, 115, 116), (116, 59, 117), (59, 60, 117), (117, 60, 61), (134, 136, 168), (136, 138, 168), (168, 138, 140), (140, 142, 168), (142, 144, 168), (168, 144, 146), (61, 62, 117), (62, 63, 117), (117, 63, 286), (63, 64, 286), (286, 64, 284), (64, 65, 284), (284, 65, 282), (65, 66, 282), (282, 66, 280), (66, 67, 280), (280, 67, 278), (67, 68, 278), (278, 68, 276), (68, 69, 276), (276, 69, 274), (69, 70, 274), (274, 70, 272), (70, 71, 272), (272, 71, 270), (71, 72, 270), (270, 72, 268), (72, 73, 268), (268, 73, 266), (73, 74, 266), (266, 74, 264), (74, 75, 264), (264, 75, 262), (75, 76, 262), (262, 76, 260), (76, 77, 260), (260, 77, 258), (77, 78, 258), (258, 78, 256), (78, 79, 256), (256, 79, 254), (79, 80, 254), (254, 80, 252), (80, 81, 252), (252, 81, 250), (81, 82, 250), (250, 82, 248), (82, 83, 248), (248, 83, 246), (83, 84, 246), (246, 84, 244), (84, 85, 244), (244, 85, 242), (85, 86, 242), (242, 86, 240), (86, 87, 240), (240, 87, 238), (87, 88, 238), (238, 88, 236), (88, 89, 236), (236, 89, 234), (89, 90, 234), (234, 90, 232), (90, 91, 232), (232, 91, 230), (91, 92, 230), (230, 92, 228), (92, 93, 228), (228, 93, 226), (93, 94, 226), (226, 94, 224), (94, 95, 224), (224, 95, 222), (95, 96, 222), (222, 96, 220), (96, 97, 220), (220, 97, 218), (97, 98, 218), (218, 98, 216), (98, 99, 216), (216, 99, 214), (99, 100, 214), (214, 100, 212), (100, 101, 212), (212, 101, 210), (101, 102, 210), (210, 102, 208), (102, 103, 208), (208, 103, 206), (103, 104, 206), (206, 104, 204), (104, 105, 204), (204, 105, 202), (105, 106, 202), (202, 106, 107), (148, 164, 146), (164, 166, 146), (146, 166, 168), (148, 150, 164), (150, 152, 164), (164, 152, 154), (154, 156, 164), (156, 158, 164), (164, 158, 162), (158, 160, 162), (287, 288, 289), (288, 290, 289), (291, 287, 292), (287, 289, 292), (290, 288, 293), (288, 294, 293), (295, 296, 297), (296, 298, 297), (299, 300, 301), (300, 302, 301), (189, 187, 185), (183, 195, 193), (183, 193, 185), (193, 191, 185), (185, 191, 189), (169, 299, 171), (299, 173, 171), (211, 298, 213), (298, 215, 213), (211, 209, 298), (209, 207, 298), (298, 207, 299), (207, 205, 299), (299, 205, 203), (139, 137, 300), (279, 121, 281), (121, 119, 281), (118, 285, 119), (285, 283, 119), (119, 283, 281), (298, 235, 233), (203, 201, 299), (201, 199, 299), (299, 199, 197), (139, 300, 141), (137, 135, 300), (135, 133, 300), (300, 133, 131), (235, 298, 237), (298, 296, 237), (237, 296, 239), (233, 231, 298), (231, 229, 298), (298, 229, 227), (227, 225, 298), (225, 223, 298), (298, 223, 221), (183, 181, 195), (181, 179, 195), (195, 179, 197), (179, 177, 197), (197, 177, 299), (177, 175, 299), (299, 175, 173), (169, 167, 299), (167, 165, 299), (299, 165, 163), (149, 147, 300), (221, 219, 298), (219, 217, 298), (298, 217, 215), (163, 161, 299), (161, 159, 299), (299, 159, 157), (147, 145, 300), (145, 143, 300), (300, 143, 141), (157, 155, 299), (155, 153, 299), (299, 153, 300), (153, 151, 300), (300, 151, 149), (263, 261, 296), (261, 259, 296), (296, 259, 257), (257, 255, 296), (255, 253, 296), (296, 253, 251), (251, 249, 296), (249, 247, 296), (296, 247, 245), (245, 243, 296), (243, 241, 296), (296, 241, 239), (275, 273, 300), (273, 271, 300), (271, 269, 300), (269, 267, 300), (300, 267, 296), (267, 265, 296), (296, 265, 263), (131, 129, 300), (129, 127, 300), (300, 127, 125), (275, 300, 277), (300, 125, 277), (277, 125, 279), (125, 123, 279), (279, 123, 121), (303, 304, 305), (304, 306, 305), (307, 308, 309), (308, 310, 309), (311, 312, 295), (312, 313, 295), (295, 313, 314), (314, 315, 295), (315, 316, 295), (295, 316, 317), (318, 319, 307), (319, 320, 307), (321, 322, 307), (322, 323, 307), (307, 323, 318), (324, 308, 325), (308, 307, 325), (325, 307, 326), (307, 320, 326), (327, 297, 328), (297, 329, 328), (330, 331, 297), (331, 332, 297), (297, 332, 333), (317, 334, 295), (334, 335, 295), (295, 335, 307), (335, 336, 307), (307, 336, 321), (327, 337, 297), (337, 338, 297), (297, 338, 330), (333, 339, 297), (339, 340, 297), (297, 340, 341), (295, 342, 343), (344, 345, 346), (345, 347, 346), (341, 348, 297), (348, 349, 297), (297, 349, 295), (349, 350, 295), (295, 350, 342), (343, 351, 295), (351, 352, 295), (295, 352, 311), (347, 353, 346), (353, 354, 346), (346, 354, 355), (356, 357, 346), (357, 358, 346), (346, 358, 344), (355, 359, 346), (359, 360, 346), (346, 360, 297), (360, 361, 297), (297, 361, 329), (362, 363, 291), (363, 302, 291), (300, 296, 302), (296, 295, 302), (307, 309, 295), (309, 294, 295), (295, 294, 302), (294, 288, 302), (302, 288, 291), (288, 287, 291), (304, 303, 363), (303, 364, 363), (365, 366, 301), (367, 368, 369), (370, 371, 363), (371, 372, 363), (363, 372, 373), (374, 375, 302), (375, 376, 302), (377, 378, 302), (378, 379, 302), (302, 379, 380), (381, 301, 382), (301, 302, 382), (382, 302, 383), (302, 384, 383), (364, 385, 363), (385, 386, 363), (363, 386, 370), (376, 387, 302), (387, 388, 302), (302, 388, 377), (380, 389, 302), (389, 390, 302), (302, 390, 384), (391, 392, 301), (369, 393, 394), (381, 395, 301), (395, 396, 301), (301, 396, 397), (392, 398, 301), (398, 399, 301), (301, 399, 365), (368, 400, 369), (400, 401, 369), (369, 401, 393), (402, 403, 404), (403, 369, 404), (404, 369, 405), (369, 394, 405), (373, 406, 363), (406, 407, 363), (363, 407, 302), (407, 408, 302), (302, 408, 374), (397, 409, 301), (409, 410, 301), (301, 410, 391), (366, 411, 301), (411, 412, 301), (301, 412, 369), (412, 413, 369), (369, 413, 367), (369, 403, 414), (403, 415, 414), (304, 363, 306), (363, 362, 306), (415, 416, 414), (416, 417, 414), (291, 418, 419), (419, 420, 291), (420, 421, 291), (291, 421, 422), (423, 424, 292), (424, 425, 292), (425, 426, 292), (426, 427, 292), (292, 427, 428), (422, 429, 291), (429, 430, 291), (291, 430, 431), (431, 432, 291), (432, 433, 291), (291, 433, 434), (435, 362, 436), (362, 437, 436), (435, 438, 362), (438, 439, 362), (362, 439, 440), (441, 442, 292), (442, 443, 292), (292, 443, 444), (444, 445, 292), (445, 446, 292), (292, 446, 423), (305, 306, 447), (306, 362, 447), (447, 362, 448), (362, 440, 448), (417, 449, 414), (449, 450, 414), (414, 450, 451), (451, 452, 414), (452, 453, 414), (414, 453, 454), (428, 455, 292), (455, 456, 292), (292, 456, 291), (456, 457, 291), (291, 457, 418), (454, 458, 414), (458, 459, 414), (414, 459, 292), (459, 460, 292), (292, 460, 441), (434, 461, 291), (461, 462, 291), (291, 462, 362), (462, 463, 362), (362, 463, 437), (356, 346, 464), (346, 465, 464), (303, 305, 364), (305, 447, 364), (364, 447, 385), (447, 448, 385), (385, 448, 386), (448, 440, 386), (386, 440, 370), (440, 439, 370), (370, 439, 371), (439, 438, 371), (371, 438, 372), (438, 435, 372), (372, 435, 373), (435, 436, 373), (373, 436, 406), (436, 437, 406), (406, 437, 407), (437, 463, 407), (407, 463, 408), (463, 462, 408), (408, 462, 374), (462, 461, 374), (374, 461, 375), (461, 434, 375), (375, 434, 376), (434, 433, 376), (376, 433, 387), (433, 432, 387), (387, 432, 388), (432, 431, 388), (388, 431, 377), (431, 430, 377), (377, 430, 378), (430, 429, 378), (378, 429, 379), (429, 422, 379), (379, 422, 380), (422, 421, 380), (380, 421, 389), (421, 420, 389), (389, 420, 390), (420, 419, 390), (390, 419, 384), (419, 418, 384), (384, 418, 383), (418, 457, 383), (383, 457, 382), (457, 456, 382), (382, 456, 381), (456, 455, 381), (381, 455, 395), (455, 428, 395), (395, 428, 396), (428, 427, 396), (396, 427, 397), (427, 426, 397), (397, 426, 409), (426, 425, 409), (409, 425, 410), (425, 424, 410), (410, 424, 391), (424, 423, 391), (391, 423, 392), (423, 446, 392), (392, 446, 398), (446, 445, 398), (398, 445, 399), (445, 444, 399), (399, 444, 365), (444, 443, 365), (365, 443, 366), (443, 442, 366), (366, 442, 411), (442, 441, 411), (411, 441, 412), (441, 460, 412), (412, 460, 413), (460, 459, 413), (413, 459, 367), (459, 458, 367), (367, 458, 368), (458, 454, 368), (368, 454, 400), (454, 453, 400), (400, 453, 401), (453, 452, 401), (401, 452, 393), (452, 451, 393), (393, 451, 394), (451, 450, 394), (394, 450, 405), (450, 449, 405), (405, 449, 404), (449, 417, 404), (404, 417, 402), (417, 416, 402), (403, 402, 415), (402, 416, 415), (369, 414, 301), (414, 292, 301), (289, 290, 292), (290, 293, 292), (465, 346, 293), (346, 297, 293), (293, 297, 292), (297, 298, 292), (292, 298, 301), (298, 299, 301), (357, 356, 466), (356, 464, 466), (357, 466, 358), (466, 467, 358), (358, 467, 344), (467, 468, 344), (344, 468, 345), (468, 469, 345), (345, 469, 347), (469, 470, 347), (347, 470, 353), (470, 471, 353), (353, 471, 354), (471, 472, 354), (354, 472, 355), (472, 473, 355), (355, 473, 359), (473, 474, 359), (359, 474, 360), (474, 475, 360), (360, 475, 361), (475, 476, 361), (361, 476, 329), (476, 477, 329), (329, 477, 328), (477, 478, 328), (328, 478, 327), (478, 479, 327), (327, 479, 337), (479, 480, 337), (337, 480, 338), (480, 481, 338), (338, 481, 330), (481, 482, 330), (330, 482, 331), (482, 483, 331), (331, 483, 332), (483, 484, 332), (332, 484, 333), (484, 485, 333), (333, 485, 339), (485, 486, 339), (339, 486, 340), (486, 487, 340), (340, 487, 341), (487, 488, 341), (341, 488, 348), (488, 489, 348), (348, 489, 349), (489, 490, 349), (349, 490, 350), (490, 491, 350), (350, 491, 342), (491, 492, 342), (342, 492, 343), (492, 493, 343), (343, 493, 351), (493, 494, 351), (351, 494, 352), (494, 495, 352), (352, 495, 311), (495, 496, 311), (311, 496, 312), (496, 497, 312), (312, 497, 313), (497, 498, 313), (313, 498, 314), (498, 499, 314), (314, 499, 315), (499, 500, 315), (315, 500, 316), (500, 501, 316), (316, 501, 317), (501, 502, 317), (317, 502, 334), (502, 503, 334), (334, 503, 335), (503, 504, 335), (335, 504, 336), (504, 505, 336), (336, 505, 321), (505, 506, 321), (321, 506, 322), (506, 507, 322), (322, 507, 323), (507, 508, 323), (323, 508, 318), (508, 509, 318), (318, 509, 319), (509, 510, 319), (319, 510, 320), (510, 511, 320), (320, 511, 326), (511, 512, 326), (326, 512, 325), (512, 513, 325), (325, 513, 324), (513, 514, 324), (308, 324, 310), (324, 514, 310), (503, 502, 294), (488, 487, 293), (310, 514, 309), (514, 513, 309), (502, 501, 294), (501, 500, 294), (294, 500, 499), (513, 512, 309), (512, 511, 309), (309, 511, 510), (510, 509, 309), (509, 508, 309), (309, 508, 507), (493, 492, 294), (487, 486, 293), (486, 485, 293), (293, 485, 484), (484, 483, 293), (483, 482, 293), (293, 482, 481), (507, 506, 309), (506, 505, 309), (309, 505, 294), (505, 504, 294), (294, 504, 503), (492, 491, 294), (491, 490, 294), (294, 490, 293), (490, 489, 293), (293, 489, 488), (481, 480, 293), (480, 479, 293), (293, 479, 478), (469, 465, 470), (465, 471, 470), (474, 473, 465), (473, 472, 465), (465, 472, 471), (499, 498, 294), (498, 497, 294), (294, 497, 496), (478, 477, 293), (477, 476, 293), (293, 476, 465), (476, 475, 465), (465, 475, 474), (466, 464, 467), (464, 465, 467), (467, 465, 468), (465, 469, 468), (496, 495, 294), (495, 494, 294), (294, 494, 493)])
me_servo.materials.append(mat_material_002)
me_servo.use_remesh_preserve_volume = False
me_servo.use_remesh_preserve_attributes = False
me_servo.use_mirror_vertex_groups = False
me_servo.update()

# ---- objects
ob_hxt900_mount_case_edited = bpy.data.objects.new('HXT900 mount case edited', me_hxt900_mount_case_edited)
ob_sphere = bpy.data.objects.new('Sphere', me_sphere)
ob_cube_002 = bpy.data.objects.new('Cube.002', me_cube_004)
ob_cube_001 = bpy.data.objects.new('Cube.001', me_cube_003)
ob_servo_tilt_gopro_mount_arm = bpy.data.objects.new('Servo Tilt GoPro Mount Arm', me_servo_tilt_gopro_mount_arm)
ob_servo = bpy.data.objects.new('Servo', me_servo)

# ---- transforms, parenting, visibility, modifiers, constraints
ob_hxt900_mount_case_edited.location = (18.5, 42.11, -16.78)
ob_hxt900_mount_case_edited.rotation_euler = (0.0, -0.0, 3.142)
ob_hxt900_mount_case_edited.lineart.crease_threshold = 0.0
ob_sphere.location = (5.377, -14.98, 55.81)
ob_sphere.scale = (25.0, 25.0, 1.0)
ob_sphere.lineart.crease_threshold = 0.0
ob_cube_002.location = (5.714, 6.492, 55.72)
ob_cube_002.rotation_euler = (0.0, -0.0, 3.142)
ob_cube_002.scale = (0.5, 0.5, 1.081)
ob_cube_002.lineart.crease_threshold = 0.0
_m = ob_cube_002.modifiers.new('Mirror', 'MIRROR')
ob_cube_001.location = (4.972, -16.63, 19.89)
ob_cube_001.scale = (40.0, 40.0, 1.0)
ob_cube_001.lineart.crease_threshold = 0.0
ob_servo_tilt_gopro_mount_arm.location = (12.87, -52.36, 48.06)
ob_servo_tilt_gopro_mount_arm.rotation_euler = (4.712, -0.0, 1.571)
ob_servo_tilt_gopro_mount_arm.lineart.crease_threshold = 0.0
ob_servo.location = (-0.5092, 19.95, 0.2562)
ob_servo.lineart.crease_threshold = 0.0

# ---- collection membership
col_collection_1.objects.link(ob_hxt900_mount_case_edited)
col_collection_1.objects.link(ob_sphere)
col_collection_1.objects.link(ob_cube_002)
col_collection_1.objects.link(ob_cube_001)
col_collection_1.objects.link(ob_servo_tilt_gopro_mount_arm)
col_collection_1.objects.link(ob_servo)

# ---- scene / render settings (as saved in the file)
scene.frame_start = 1; scene.frame_end = 250; scene.frame_set(1)
scene.render.engine = 'BLENDER_EEVEE_NEXT'
scene.render.resolution_percentage = 50
scene.render.dither_intensity = 0.0
scene.cycles.use_denoising = False
scene.cycles.samples = 128
scene.cycles.sampling_pattern = 'TABULATED_SOBOL'
scene.cycles.use_adaptive_sampling = False
scene.cycles.use_light_tree = False
scene.cycles.blur_glossy = 0.0
scene.cycles.sample_clamp_indirect = 0.0
scene.view_settings.view_transform = 'Standard'
bpy.context.view_layer.update()

# ---- added for rendering (the .blend has no active camera and no usable light): camera, sun
cam_auto = bpy.data.cameras.new('AutoCamera')
cam_auto.lens = 50.0
cam_auto.sensor_width = 36.0
cam_auto.clip_end = 2256.99
ob_auto_camera = bpy.data.objects.new('AutoCamera', cam_auto)
scene.collection.objects.link(ob_auto_camera)
ob_auto_camera.location = (133.576, -167.765, 123.048)
ob_auto_camera.rotation_euler = (1.09748, -7.21219e-08, 0.694738)
scene.camera = ob_auto_camera
light_auto_sun = bpy.data.lights.new('AutoSun', 'SUN')
light_auto_sun.energy = 3.0
light_auto_sun.angle = 0.0523599
ob_auto_sun = bpy.data.objects.new('AutoSun', light_auto_sun)
scene.collection.objects.link(ob_auto_sun)
ob_auto_sun.rotation_euler = (0.872665, 0.174533, 0.523599)
bpy.context.view_layer.update()
